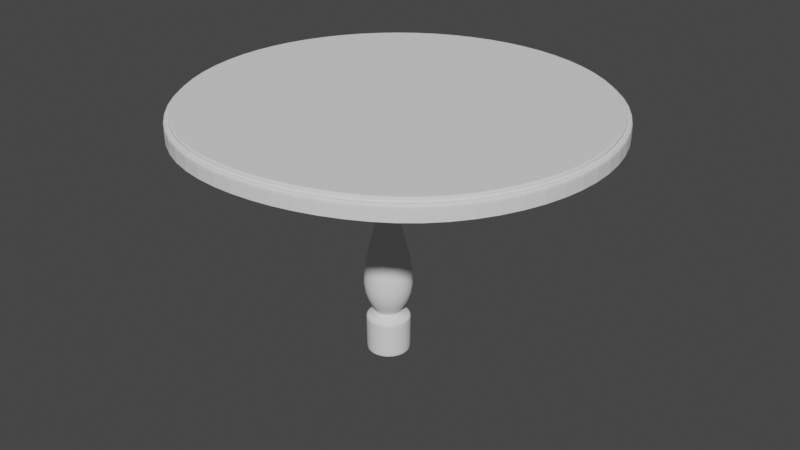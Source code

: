 # Source: table.blend  (saved by Blender 3.3.6; exported with 4.5.12 LTS)
import bpy
from mathutils import Matrix  # noqa: F401  (used for matrix-valued properties, if any)

bpy.ops.wm.read_factory_settings(use_empty=True)
scene = bpy.context.scene
scene.name = 'Scene'

# ---- collections
col_collection = bpy.data.collections.new('Collection'); scene.collection.children.link(col_collection)

# ---- world
world_world = bpy.data.worlds.new('World'); scene.world = world_world
world_world.use_nodes = True; world_world.node_tree.nodes.clear()
_N = world_world.node_tree.nodes; _L = world_world.node_tree.links
n0 = _N.new('ShaderNodeOutputWorld'); n0.name = 'World Output'; n0.location = (300, 300)
n1 = _N.new('ShaderNodeBackground'); n1.name = 'Background'; n1.location = (10, 300)
n1.inputs[0].default_value = (0.05088, 0.05088, 0.05088, 1.0)
_L.new(n1.outputs[0], n0.inputs[0])
n0.is_active_output = True
world_world.color = (0.05088, 0.05088, 0.05088)
world_world.use_sun_shadow = False
world_world.sun_shadow_jitter_overblur = 0.0

# ---- meshes
me_x = bpy.data.meshes.new('円')
me_x.from_pydata([(2.336e-08, -0.7295, 0.8504), (0.2792, -0.6739, 0.8504), (0.5158, -0.5158, 0.8504), (0.6739, -0.2792, 0.8504), (0.7295, -2.07e-08, 0.8504), (0.6739, 0.2792, 0.8504), (0.5158, 0.5158, 0.8504), (0.2792, 0.6739, 0.8504), (2.336e-08, 0.7295, 0.8504), (-0.2792, 0.6739, 0.8504), (-0.5158, 0.5158, 0.8504), (-0.6739, 0.2792, 0.8504), (-0.7295, -1.992e-08, 0.8504), (-0.6739, -0.2792, 0.8504), (-0.5158, -0.5158, 0.8504), (-0.2792, -0.6739, 0.8504), (2.423e-08, -0.799, 2.166), (0.3058, -0.7382, 2.166), (0.565, -0.565, 2.166), (0.7382, -0.3058, 2.166), (0.799, -2.251e-08, 2.166), (0.7382, 0.3058, 2.166), (0.565, 0.565, 2.166), (0.3058, 0.7382, 2.166), (2.423e-08, 0.799, 2.166), (-0.3058, 0.7382, 2.166), (-0.565, 0.565, 2.166), (-0.7382, 0.3058, 2.166), (-0.799, -2.251e-08, 2.166), (-0.7382, -0.3058, 2.166), (-0.565, -0.565, 2.166), (-0.3058, -0.7382, 2.166), (2.09e-08, -0.4465, 2.363), (0.1709, -0.4125, 2.363), (0.3157, -0.3157, 2.363), (0.4125, -0.1709, 2.363), (0.4465, -1.272e-08, 2.363), (0.4125, 0.1709, 2.363), (0.3157, 0.3157, 2.363), (0.1709, 0.4125, 2.363), (2.09e-08, 0.4465, 2.363), (-0.1709, 0.4125, 2.363), (-0.3157, 0.3157, 2.363), (-0.4125, 0.1709, 2.363), (-0.4465, -1.272e-08, 2.363), (-0.4125, -0.1709, 2.363), (-0.3157, -0.3157, 2.363), (-0.1709, -0.4125, 2.363), (0.5623, -0.5623, 2.028), (0.7347, -0.3043, 2.028), (-0.5623, 0.5623, 2.028), (-0.7347, 0.3043, 2.028), (0.7952, -2.243e-08, 2.028), (-0.7952, -2.243e-08, 2.028), (0.7347, 0.3043, 2.028), (-0.7347, -0.3043, 2.028), (0.5623, 0.5623, 2.028), (-0.5623, -0.5623, 2.028), (0.3043, 0.7347, 2.028), (-0.3043, -0.7347, 2.028), (2.419e-08, 0.7952, 2.028), (2.419e-08, -0.7952, 2.028), (0.3043, -0.7347, 2.028), (-0.3043, 0.7347, 2.028), (2.338e-08, 0.7085, 2.216), (-0.2711, 0.6546, 2.216), (0.2711, -0.6546, 2.216), (0.501, -0.501, 2.216), (-0.501, 0.501, 2.216), (0.6546, -0.2711, 2.216), (-0.6546, 0.2711, 2.216), (0.7085, -2e-08, 2.216), (-0.7085, -2e-08, 2.216), (0.6546, 0.2711, 2.216), (-0.6546, -0.2711, 2.216), (0.501, 0.501, 2.216), (-0.501, -0.501, 2.216), (0.2711, 0.6546, 2.216), (-0.2711, -0.6546, 2.216), (2.338e-08, -0.7085, 2.216), (2.141e-08, -0.43, 7.257), (0.1646, -0.3973, 7.257), (0.3041, -0.3041, 7.257), (0.3973, -0.1646, 7.257), (0.43, -1.232e-08, 7.257), (0.3973, 0.1646, 7.257), (0.3041, 0.3041, 7.257), (0.1646, 0.3973, 7.257), (2.141e-08, 0.43, 7.257), (-0.1646, 0.3973, 7.257), (-0.3041, 0.3041, 7.257), (-0.3973, 0.1646, 7.257), (-0.43, -1.232e-08, 7.257), (-0.3973, -0.1646, 7.257), (-0.3041, -0.3041, 7.257), (-0.1646, -0.3973, 7.257), (0.9742, 0.4035, 3.312), (0.7456, 0.7456, 3.312), (-0.9742, -0.4035, 3.312), (-0.7456, -0.7456, 3.312), (0.4035, 0.9742, 3.312), (-0.4035, -0.9742, 3.312), (1.704e-09, 1.054, 3.312), (1.704e-09, -1.054, 3.312), (0.4035, -0.9742, 3.312), (-0.4035, 0.9742, 3.312), (0.7456, -0.7456, 3.312), (-0.7456, 0.7456, 3.312), (0.9742, -0.4035, 3.312), (-0.9742, 0.4035, 3.312), (1.054, -2.728e-08, 3.312), (-1.054, -2.728e-08, 3.312), (0.3362, 0.3362, 2.409), (-0.3362, -0.3362, 2.409), (0.182, 0.4393, 2.409), (-0.182, -0.4393, 2.409), (1.999e-08, 0.4755, 2.409), (0.182, -0.4393, 2.409), (-0.182, 0.4393, 2.409), (0.3362, -0.3362, 2.409), (-0.3362, 0.3362, 2.409), (0.4393, -0.182, 2.409), (-0.4393, 0.182, 2.409), (0.4755, -1.342e-08, 2.409), (-0.4755, -1.342e-08, 2.409), (0.4393, 0.182, 2.409), (-0.4393, -0.182, 2.409), (1.999e-08, -0.4755, 2.409), (0.3707, 0.1234, 6.213), (0.3612, 0.1202, 6.063), (-0.3707, -0.1234, 6.213), (-0.3612, -0.1202, 6.063), (2.29e-08, -0.3225, 6.213), (2.337e-08, -0.3142, 6.063), (0.2764, 0.2222, 6.063), (0.2837, 0.228, 6.213), (-0.2764, -0.2222, 6.063), (-0.2837, -0.228, 6.213), (0.1496, 0.2903, 6.063), (0.1535, 0.2979, 6.213), (-0.1496, -0.2903, 6.063), (-0.1535, -0.2979, 6.213), (2.337e-08, 0.3142, 6.063), (2.29e-08, 0.3225, 6.213), (0.1496, -0.2903, 6.063), (0.1535, -0.2979, 6.213), (-0.1496, 0.2903, 6.063), (-0.1535, 0.2979, 6.213), (0.2764, -0.2222, 6.063), (0.2837, -0.228, 6.213), (-0.2764, 0.2222, 6.063), (-0.2837, 0.228, 6.213), (0.3612, -0.1202, 6.063), (0.3707, -0.1234, 6.213), (-0.3612, 0.1202, 6.063), (-0.3707, 0.1234, 6.213), (0.391, -9.805e-09, 6.063), (0.4012, -1.004e-08, 6.213), (-0.391, -9.805e-09, 6.063), (-0.4012, -1.004e-08, 6.213), (0.4563, 0.1519, 6.179), (0.4599, 0.1531, 6.079), (-0.4563, -0.1519, 6.179), (-0.4599, -0.1531, 6.079), (1.828e-08, -0.3969, 6.179), (1.833e-08, -0.4, 6.079), (0.352, 0.2829, 6.079), (0.3492, 0.2807, 6.179), (-0.352, -0.2829, 6.079), (-0.3492, -0.2807, 6.179), (0.1905, 0.3696, 6.079), (0.189, 0.3667, 6.179), (-0.1905, -0.3696, 6.079), (-0.189, -0.3667, 6.179), (1.833e-08, 0.4, 6.079), (1.828e-08, 0.3969, 6.179), (0.1905, -0.3696, 6.079), (0.189, -0.3667, 6.179), (-0.1905, 0.3696, 6.079), (-0.189, 0.3667, 6.179), (0.352, -0.2829, 6.079), (0.3492, -0.2807, 6.179), (-0.352, 0.2829, 6.079), (-0.3492, 0.2807, 6.179), (0.4599, -0.1531, 6.079), (0.4563, -0.1519, 6.179), (-0.4599, 0.1531, 6.079), (-0.4563, 0.1519, 6.179), (0.4978, -1.209e-08, 6.079), (0.4939, -1.201e-08, 6.179), (-0.4978, -1.209e-08, 6.079), (-0.4939, -1.201e-08, 6.179), (0.3577, 0.2875, 6.118), (0.3553, 0.2855, 6.15), (-0.3577, -0.2875, 6.118), (-0.3553, -0.2855, 6.15), (0.1936, 0.3756, 6.118), (0.1923, 0.3731, 6.15), (1.79e-08, -0.4038, 6.15), (1.777e-08, -0.4065, 6.118), (-0.1936, -0.3756, 6.118), (-0.1923, -0.3731, 6.15), (1.777e-08, 0.4065, 6.118), (1.79e-08, 0.4038, 6.15), (0.1936, -0.3756, 6.118), (0.1923, -0.3731, 6.15), (-0.1936, 0.3756, 6.118), (-0.1923, 0.3731, 6.15), (-0.4953, -1.204e-08, 6.15), (-0.4987, -1.211e-08, 6.118), (-0.4607, -0.1534, 6.118), (-0.4576, -0.1523, 6.15), (0.4953, -1.204e-08, 6.15), (0.4987, -1.211e-08, 6.118), (0.4607, 0.1534, 6.118), (0.4576, 0.1523, 6.15), (-0.4576, 0.1523, 6.15), (-0.4607, 0.1534, 6.118), (0.4576, -0.1523, 6.15), (0.4607, -0.1534, 6.118), (-0.3502, 0.2815, 6.15), (-0.3526, 0.2834, 6.118), (0.3502, -0.2815, 6.15), (0.3526, -0.2834, 6.118), (-0.1895, 0.3678, 6.15), (-0.1908, 0.3702, 6.118), (0.1895, -0.3678, 6.15), (0.1908, -0.3702, 6.118), (1.83e-08, 0.3981, 6.15), (1.817e-08, 0.4008, 6.118), (-0.1895, -0.3678, 6.15), (-0.1908, -0.3702, 6.118), (1.817e-08, -0.4008, 6.118), (1.83e-08, -0.3981, 6.15), (0.1895, 0.3678, 6.15), (0.1908, 0.3702, 6.118), (-0.3502, -0.2815, 6.15), (-0.3526, -0.2834, 6.118), (0.3502, 0.2815, 6.15), (0.3526, 0.2834, 6.118), (0.3577, -0.2875, 6.118), (0.3553, -0.2855, 6.15), (-0.3577, 0.2875, 6.118), (-0.3553, 0.2855, 6.15), (0.4674, -0.1556, 6.118), (0.4642, -0.1545, 6.15), (-0.4674, 0.1556, 6.118), (-0.4642, 0.1545, 6.15), (0.4642, 0.1545, 6.15), (0.4674, 0.1556, 6.118), (0.5059, -1.228e-08, 6.118), (0.5025, -1.221e-08, 6.15), (-0.4642, -0.1545, 6.15), (-0.4674, -0.1556, 6.118), (-0.5059, -1.228e-08, 6.118), (-0.5025, -1.221e-08, 6.15), (0.3563, -0.2864, 6.118), (0.3539, -0.2844, 6.15), (-0.3563, 0.2864, 6.118), (-0.3539, 0.2844, 6.15), (0.4655, -0.155, 6.118), (0.4624, -0.1539, 6.15), (-0.4655, 0.155, 6.118), (-0.4624, 0.1539, 6.15), (0.4624, 0.1539, 6.15), (0.4655, 0.155, 6.118), (0.5039, -1.223e-08, 6.118), (0.5005, -1.217e-08, 6.15), (-0.4624, -0.1539, 6.15), (-0.4655, -0.155, 6.118), (-0.5039, -1.223e-08, 6.118), (-0.5005, -1.217e-08, 6.15), (-0.5005, -1.217e-08, 6.15), (-0.5039, -1.223e-08, 6.118), (-0.4655, -0.155, 6.118), (-0.4624, -0.1539, 6.15), (0.5005, -1.217e-08, 6.15), (0.5039, -1.223e-08, 6.118), (0.4655, 0.155, 6.118), (0.4624, 0.1539, 6.15), (-0.4624, 0.1539, 6.15), (-0.4655, 0.155, 6.118), (0.4624, -0.1539, 6.15), (0.4655, -0.155, 6.118), (-0.3539, 0.2844, 6.15), (-0.3563, 0.2864, 6.118), (0.3539, -0.2844, 6.15), (0.3563, -0.2864, 6.118), (-0.1915, 0.3716, 6.15), (-0.1928, 0.3741, 6.118), (0.1915, -0.3716, 6.15), (0.1928, -0.3741, 6.118), (1.8e-08, 0.4022, 6.15), (1.787e-08, 0.405, 6.118), (-0.1915, -0.3716, 6.15), (-0.1928, -0.3741, 6.118), (1.787e-08, -0.405, 6.118), (1.8e-08, -0.4022, 6.15), (0.1915, 0.3716, 6.15), (0.1928, 0.3741, 6.118), (-0.3539, -0.2844, 6.15), (-0.3563, -0.2864, 6.118), (0.3539, 0.2844, 6.15), (0.3563, 0.2864, 6.118), (-0.1915, 0.3716, 6.15), (-0.1928, 0.3741, 6.118), (0.1915, -0.3716, 6.15), (0.1928, -0.3741, 6.118), (1.8e-08, 0.4022, 6.15), (1.787e-08, 0.405, 6.118), (-0.1915, -0.3716, 6.15), (-0.1928, -0.3741, 6.118), (1.787e-08, -0.405, 6.118), (1.8e-08, -0.4022, 6.15), (0.1915, 0.3716, 6.15), (0.1928, 0.3741, 6.118), (-0.3539, -0.2844, 6.15), (-0.3563, -0.2864, 6.118), (0.3539, 0.2844, 6.15), (0.3563, 0.2864, 6.118), (0.4044, 0.3666, 5.302), (0.5284, 0.1984, 5.302), (0.5719, -1.46e-08, 5.302), (-0.4044, -0.3666, 5.302), (-0.5284, -0.1984, 5.302), (-0.5719, -1.46e-08, 5.302), (0.2189, -0.4789, 5.302), (1.759e-08, -0.5184, 5.302), (-0.2189, -0.4789, 5.302), (0.2189, 0.4789, 5.302), (1.759e-08, 0.5184, 5.302), (-0.2189, 0.4789, 5.302), (0.4044, -0.3666, 5.302), (-0.4044, 0.3666, 5.302), (0.5284, -0.1984, 5.302), (-0.5284, 0.1984, 5.302), (0.5815, 0.2244, 6.951), (0.5869, 0.2211, 6.759), (0.6351, -1.639e-08, 6.758), (0.6296, -1.656e-08, 6.951), (0.4447, 0.4144, 6.952), (0.4495, 0.4088, 6.759), (-0.5869, -0.2211, 6.759), (-0.5815, -0.2244, 6.951), (-0.6296, -1.656e-08, 6.951), (-0.6351, -1.639e-08, 6.758), (-0.4447, -0.4144, 6.952), (-0.4495, -0.4088, 6.759), (1.94e-08, -0.5787, 6.76), (1.912e-08, -0.5854, 6.953), (-0.2405, -0.541, 6.953), (-0.2434, -0.5345, 6.76), (0.2405, -0.541, 6.953), (0.2434, -0.5345, 6.76), (0.2405, 0.541, 6.953), (0.2434, 0.5345, 6.76), (1.912e-08, 0.5854, 6.953), (1.94e-08, 0.5787, 6.76), (-0.2405, 0.541, 6.953), (-0.2434, 0.5345, 6.76), (0.4447, -0.4144, 6.952), (0.4495, -0.4088, 6.759), (-0.4447, 0.4144, 6.952), (-0.4495, 0.4088, 6.759), (0.5815, -0.2244, 6.951), (0.5869, -0.2211, 6.759), (-0.5815, 0.2244, 6.951), (-0.5869, 0.2211, 6.759), (0.3579, 0.3114, 6.479), (0.4675, 0.1684, 6.478), (0.5059, -1.295e-08, 6.478), (0.4675, -0.1684, 6.478), (0.1938, 0.407, 6.479), (-0.4675, -0.1684, 6.478), (-0.5059, -1.295e-08, 6.478), (-0.3579, -0.3114, 6.479), (-0.4675, 0.1684, 6.478), (-0.1938, -0.407, 6.479), (2.163e-08, -0.4406, 6.479), (0.1938, -0.407, 6.479), (0.3579, -0.3114, 6.479), (2.163e-08, 0.4406, 6.479), (-0.1938, 0.407, 6.479), (-0.3579, 0.3114, 6.479), (2.11e-08, -0.4372, 7.57), (0.1673, -0.4039, 7.57), (0.3091, -0.3091, 7.57), (0.4039, -0.1673, 7.57), (0.4372, -1.251e-08, 7.57), (0.4039, 0.1673, 7.57), (0.3091, 0.3091, 7.57), (0.1673, 0.4039, 7.57), (2.11e-08, 0.4372, 7.57), (-0.1673, 0.4039, 7.57), (-0.3091, 0.3091, 7.57), (-0.4039, 0.1673, 7.57), (-0.4372, -1.251e-08, 7.57), (-0.4039, -0.1673, 7.57), (-0.3091, -0.3091, 7.57), (-0.1673, -0.4039, 7.57), (-0.1646, 0.3973, 7.275), (-0.3041, 0.3041, 7.275), (0.3041, -0.3041, 7.275), (0.3973, -0.1646, 7.275), (-0.3973, 0.1646, 7.275), (0.43, -1.232e-08, 7.275), (-0.43, -1.232e-08, 7.275), (0.3973, 0.1646, 7.275), (-0.3973, -0.1646, 7.275), (0.3041, 0.3041, 7.275), (-0.3041, -0.3041, 7.275), (0.1646, 0.3973, 7.275), (-0.1646, -0.3973, 7.275), (2.141e-08, 0.43, 7.275), (2.141e-08, -0.43, 7.275), (0.1646, -0.3973, 7.275), (0.3094, 0.3058, 7.227), (0.4043, 0.1655, 7.227), (0.4377, -1.226e-08, 7.227), (0.4043, -0.1655, 7.227), (0.1674, 0.3995, 7.227), (-0.3094, -0.3058, 7.227), (-0.4043, -0.1655, 7.227), (-0.4377, -1.226e-08, 7.227), (-0.4043, 0.1655, 7.227), (-0.1674, -0.3995, 7.227), (0.1674, -0.3995, 7.227), (2.122e-08, -0.4324, 7.227), (0.3094, -0.3058, 7.227), (2.122e-08, 0.4324, 7.227), (-0.1674, 0.3995, 7.227), (-0.3094, 0.3058, 7.227), (1.273e-08, -0.6128, 7.578), (0.2345, -0.5662, 7.578), (0.4333, -0.4333, 7.578), (0.5662, -0.2345, 7.578), (0.6128, -1.754e-08, 7.578), (0.5662, 0.2345, 7.578), (0.4333, 0.4333, 7.578), (0.2345, 0.5662, 7.578), (1.273e-08, 0.6128, 7.578), (-0.2345, 0.5662, 7.578), (-0.4333, 0.4333, 7.578), (-0.5662, 0.2345, 7.578), (-0.6128, -1.754e-08, 7.578), (-0.5662, -0.2345, 7.578), (-0.4333, -0.4333, 7.578), (-0.2345, -0.5662, 7.578), (-0.1673, 0.4039, 7.57), (0.3091, -0.3091, 7.57), (2.11e-08, -0.4372, 7.57), (-0.3091, 0.3091, 7.57), (0.4039, -0.1673, 7.57), (-0.4039, 0.1673, 7.57), (0.4372, -1.251e-08, 7.57), (-0.4372, -1.251e-08, 7.57), (0.4039, 0.1673, 7.57), (-0.4039, -0.1673, 7.57), (0.3091, 0.3091, 7.57), (-0.3091, -0.3091, 7.57), (0.1673, 0.4039, 7.57), (-0.1673, -0.4039, 7.57), (2.11e-08, 0.4372, 7.57), (0.1673, -0.4039, 7.57), (1.273e-08, -0.6128, 9.248), (0.2345, -0.5662, 9.248), (0.4333, -0.4333, 9.248), (0.5662, -0.2345, 9.248), (0.6128, -1.754e-08, 9.248), (0.5662, 0.2345, 9.248), (0.4333, 0.4333, 9.248), (0.2345, 0.5662, 9.248), (1.273e-08, 0.6128, 9.248), (-0.2345, 0.5662, 9.248), (-0.4333, 0.4333, 9.248), (-0.5662, 0.2345, 9.248), (-0.6128, -1.754e-08, 9.248), (-0.5662, -0.2345, 9.248), (-0.4333, -0.4333, 9.248), (-0.2345, -0.5662, 9.248), (1.273e-08, 0.6128, 7.557), (-0.2345, 0.5662, 7.557), (0.2345, -0.5662, 7.557), (0.4333, -0.4333, 7.557), (-0.4333, 0.4333, 7.557), (0.5662, -0.2345, 7.557), (-0.5662, 0.2345, 7.557), (0.6128, -1.754e-08, 7.557), (-0.6128, -1.754e-08, 7.557), (0.5662, 0.2345, 7.557), (-0.5662, -0.2345, 7.557), (0.4333, 0.4333, 7.557), (-0.4333, -0.4333, 7.557), (0.2345, 0.5662, 7.557), (-0.2345, -0.5662, 7.557), (1.273e-08, -0.6128, 7.557), (-0.4333, -0.4333, 8.345), (0.4333, 0.4333, 8.345), (-0.5662, -0.2345, 8.345), (0.5662, 0.2345, 8.345), (-0.6128, -1.754e-08, 8.345), (0.6128, -1.754e-08, 8.345), (-0.5662, 0.2345, 8.345), (0.5662, -0.2345, 8.345), (-0.4333, 0.4333, 8.345), (-0.2345, -0.5662, 8.345), (0.4333, -0.4333, 8.345), (1.273e-08, -0.6128, 8.345), (0.2345, -0.5662, 8.345), (-0.2345, 0.5662, 8.345), (0.2345, 0.5662, 8.345), (1.273e-08, 0.6128, 8.345), (1.273e-08, 0.6128, 8.335), (1.273e-08, 0.6128, 8.207), (0.2345, -0.5662, 8.335), (0.2345, -0.5662, 8.207), (1.273e-08, -0.6128, 8.335), (1.273e-08, -0.6128, 8.207), (-0.2345, 0.5662, 8.207), (-0.2345, 0.5662, 8.335), (0.4333, -0.4333, 8.207), (0.4333, -0.4333, 8.335), (-0.4333, 0.4333, 8.207), (-0.4333, 0.4333, 8.335), (0.5662, -0.2345, 8.207), (0.5662, -0.2345, 8.335), (-0.5662, 0.2345, 8.207), (-0.5662, 0.2345, 8.335), (0.6128, -1.754e-08, 8.207), (0.6128, -1.754e-08, 8.335), (-0.6128, -1.754e-08, 8.207), (-0.6128, -1.754e-08, 8.335), (0.5662, 0.2345, 8.207), (0.5662, 0.2345, 8.335), (-0.5662, -0.2345, 8.207), (-0.5662, -0.2345, 8.335), (0.4333, 0.4333, 8.207), (0.4333, 0.4333, 8.335), (-0.4333, -0.4333, 8.207), (-0.4333, -0.4333, 8.335), (0.2345, 0.5662, 8.207), (0.2345, 0.5662, 8.335), (-0.2345, -0.5662, 8.207), (-0.2345, -0.5662, 8.335), (-0.205, 0.4948, 8.233), (-0.205, 0.4948, 8.305), (0.3787, -0.3787, 8.305), (0.3787, -0.3787, 8.233), (-0.3787, 0.3787, 8.305), (-0.3787, 0.3787, 8.233), (0.4948, -0.205, 8.233), (0.4948, -0.205, 8.305), (-0.4948, 0.205, 8.305), (-0.4948, 0.205, 8.233), (0.5356, -1.439e-08, 8.305), (0.5356, -1.439e-08, 8.233), (-0.5356, -1.439e-08, 8.233), (-0.5356, -1.439e-08, 8.305), (0.4948, 0.205, 8.305), (0.4948, 0.205, 8.233), (-0.4948, -0.205, 8.305), (-0.4948, -0.205, 8.233), (0.3787, 0.3787, 8.233), (0.3787, 0.3787, 8.305), (-0.3787, -0.3787, 8.305), (-0.3787, -0.3787, 8.233), (1.558e-08, 0.5356, 8.305), (1.558e-08, 0.5356, 8.233), (0.205, 0.4948, 8.305), (0.205, 0.4948, 8.233), (0.205, -0.4948, 8.305), (0.205, -0.4948, 8.233), (1.558e-08, -0.5356, 8.233), (1.558e-08, -0.5356, 8.305), (-0.205, -0.4948, 8.305), (-0.205, -0.4948, 8.233), (-0.2345, 0.5662, 8.179), (1.273e-08, 0.6128, 8.179), (0.2345, 0.5662, 8.179), (0.4333, -0.4333, 8.179), (0.2345, -0.5662, 8.179), (1.273e-08, -0.6128, 8.179), (-0.2345, -0.5662, 8.179), (-0.4333, 0.4333, 8.179), (0.5662, -0.2345, 8.179), (-0.5662, 0.2345, 8.179), (0.6128, -1.754e-08, 8.179), (-0.6128, -1.754e-08, 8.179), (0.5662, 0.2345, 8.179), (-0.5662, -0.2345, 8.179), (0.4333, 0.4333, 8.179), (-0.4333, -0.4333, 8.179), (0.205, -0.4948, 8.269), (1.558e-08, -0.5356, 8.269), (0.205, 0.4948, 8.269), (0.3787, 0.3787, 8.269), (-0.4948, -0.205, 8.269), (-0.5356, -1.439e-08, 8.269), (0.5356, -1.439e-08, 8.269), (0.4948, -0.205, 8.269), (-0.3787, 0.3787, 8.269), (-0.205, 0.4948, 8.269), (1.558e-08, 0.5356, 8.269), (-0.3787, -0.3787, 8.269), (0.4948, 0.205, 8.269), (-0.4948, 0.205, 8.269), (0.3787, -0.3787, 8.269), (-0.205, -0.4948, 8.269), (0.292, -0.705, 0.8589), (2.384e-08, -0.7631, 0.8589), (0.5396, -0.5396, 0.8589), (0.705, -0.292, 0.8589), (0.7631, -2.174e-08, 0.8589), (0.705, 0.292, 0.8589), (0.5396, 0.5396, 0.8589), (0.292, 0.705, 0.8589), (2.384e-08, 0.7631, 0.8589), (-0.292, 0.705, 0.8589), (-0.5396, 0.5396, 0.8589), (-0.705, 0.292, 0.8589), (-0.7631, -2.174e-08, 0.8589), (-0.705, -0.292, 0.8589), (-0.5396, -0.5396, 0.8589), (-0.292, -0.705, 0.8589), (0.7249, -0.3002, 0.8842), (-0.7249, 0.3002, 0.8842), (0.7846, -2.235e-08, 0.8842), (-0.7846, -2.235e-08, 0.8842), (0.7249, 0.3002, 0.8842), (-0.7249, -0.3002, 0.8842), (0.5548, 0.5548, 0.8842), (-0.5548, -0.5548, 0.8842), (0.3002, 0.7249, 0.8842), (-0.3002, -0.7249, 0.8842), (2.405e-08, 0.7846, 0.8842), (0.3002, -0.7249, 0.8842), (-0.3002, 0.7249, 0.8842), (0.5548, -0.5548, 0.8842), (-0.5548, 0.5548, 0.8842), (2.405e-08, -0.7846, 0.8842)], [], [(49, 48, 18, 19), (51, 50, 26, 27), (52, 49, 19, 20), (53, 51, 27, 28), (54, 52, 20, 21), (55, 53, 28, 29), (56, 54, 21, 22), (57, 55, 29, 30), (58, 56, 22, 23), (59, 57, 30, 31), (60, 58, 23, 24), (62, 61, 16, 17), (61, 59, 31, 16), (63, 60, 24, 25), (48, 62, 17, 18), (50, 63, 25, 26), (65, 64, 40, 41), (67, 66, 33, 34), (68, 65, 41, 42), (69, 67, 34, 35), (70, 68, 42, 43), (71, 69, 35, 36), (72, 70, 43, 44), (73, 71, 36, 37), (74, 72, 44, 45), (75, 73, 37, 38), (76, 74, 45, 46), (77, 75, 38, 39), (78, 76, 46, 47), (64, 77, 39, 40), (66, 79, 32, 33), (79, 78, 47, 32), (638, 636, 63, 50), (637, 635, 62, 48), (636, 634, 60, 63), (639, 633, 59, 61), (635, 639, 61, 62), (634, 632, 58, 60), (633, 631, 57, 59), (632, 630, 56, 58), (631, 629, 55, 57), (630, 628, 54, 56), (629, 627, 53, 55), (628, 626, 52, 54), (627, 625, 51, 53), (626, 624, 49, 52), (625, 638, 50, 51), (624, 637, 48, 49), (16, 31, 78, 79), (17, 16, 79, 66), (24, 23, 77, 64), (31, 30, 76, 78), (23, 22, 75, 77), (30, 29, 74, 76), (22, 21, 73, 75), (29, 28, 72, 74), (21, 20, 71, 73), (28, 27, 70, 72), (20, 19, 69, 71), (27, 26, 68, 70), (19, 18, 67, 69), (26, 25, 65, 68), (18, 17, 66, 67), (25, 24, 64, 65), (321, 322, 156, 129), (324, 325, 158, 131), (328, 323, 136, 140), (330, 329, 138, 142), (331, 330, 142, 146), (327, 328, 140, 133), (326, 327, 133, 144), (332, 326, 144, 148), (333, 331, 146, 150), (334, 332, 148, 152), (335, 333, 150, 154), (322, 334, 152, 156), (325, 335, 154, 158), (320, 321, 129, 134), (323, 324, 131, 136), (126, 124, 111, 98), (125, 123, 110, 96), (124, 122, 109, 111), (123, 121, 108, 110), (122, 120, 107, 109), (121, 119, 106, 108), (120, 118, 105, 107), (119, 117, 104, 106), (118, 116, 102, 105), (127, 115, 101, 103), (117, 127, 103, 104), (116, 114, 100, 102), (115, 113, 99, 101), (114, 112, 97, 100), (113, 126, 98, 99), (112, 125, 96, 97), (38, 37, 125, 112), (46, 45, 126, 113), (39, 38, 112, 114), (47, 46, 113, 115), (40, 39, 114, 116), (33, 32, 127, 117), (32, 47, 115, 127), (41, 40, 116, 118), (34, 33, 117, 119), (42, 41, 118, 120), (35, 34, 119, 121), (43, 42, 120, 122), (36, 35, 121, 123), (44, 43, 122, 124), (37, 36, 123, 125), (45, 44, 124, 126), (380, 379, 353, 361), (423, 424, 91, 92), (374, 376, 367, 345), (370, 371, 365, 338), (376, 383, 363, 367), (371, 380, 361, 365), (381, 372, 355, 357), (383, 382, 359, 363), (329, 320, 134, 138), (379, 378, 348, 353), (382, 381, 357, 359), (378, 377, 351, 348), (373, 374, 345, 342), (375, 373, 342, 347), (417, 418, 84, 85), (131, 158, 190, 163), (138, 134, 166, 170), (154, 150, 182, 186), (135, 139, 171, 167), (151, 155, 187, 183), (146, 142, 174, 178), (159, 130, 162, 191), (143, 147, 179, 175), (140, 136, 168, 172), (156, 152, 184, 188), (137, 141, 173, 169), (153, 157, 189, 185), (148, 144, 176, 180), (145, 149, 181, 177), (142, 138, 170, 174), (158, 154, 186, 190), (418, 419, 83, 84), (210, 237, 168, 163), (214, 239, 166, 161), (187, 191, 208, 216), (185, 189, 212, 218), (181, 185, 218, 222), (179, 183, 220, 224), (177, 181, 222, 226), (175, 179, 224, 228), (164, 177, 226, 233), (167, 171, 234, 238), (171, 175, 228, 234), (173, 164, 233, 230), (169, 173, 230, 236), (197, 203, 292, 298), (162, 169, 236, 211), (160, 167, 238, 215), (141, 132, 164, 173), (130, 137, 169, 162), (149, 153, 185, 181), (136, 131, 163, 168), (157, 128, 160, 189), (133, 140, 172, 165), (152, 148, 180, 184), (128, 135, 167, 160), (132, 145, 177, 164), (134, 129, 161, 166), (129, 156, 188, 161), (144, 133, 165, 176), (147, 151, 183, 179), (150, 146, 178, 182), (155, 159, 191, 187), (139, 143, 175, 171), (183, 187, 216, 220), (189, 160, 215, 212), (239, 235, 170, 166), (231, 232, 165, 172), (235, 229, 174, 170), (232, 227, 176, 165), (237, 231, 172, 168), (229, 225, 178, 174), (227, 223, 180, 176), (225, 221, 182, 178), (223, 219, 184, 180), (221, 217, 186, 182), (213, 214, 161, 188), (209, 210, 163, 190), (219, 213, 188, 184), (217, 209, 190, 186), (247, 255, 272, 280), (248, 193, 302, 279), (242, 206, 289, 285), (249, 250, 277, 278), (207, 243, 284, 288), (204, 199, 296, 291), (251, 248, 279, 276), (194, 253, 274, 301), (253, 254, 273, 274), (244, 240, 287, 283), (198, 205, 290, 297), (255, 252, 275, 272), (252, 195, 300, 275), (241, 245, 282, 286), (199, 200, 295, 296), (191, 162, 211, 208), (232, 231, 200, 199), (222, 218, 245, 241), (211, 236, 195, 252), (208, 211, 252, 255), (233, 226, 205, 198), (219, 223, 240, 244), (210, 209, 254, 253), (237, 210, 253, 194), (212, 215, 248, 251), (227, 232, 199, 204), (224, 220, 243, 207), (214, 213, 250, 249), (221, 225, 206, 242), (215, 238, 193, 248), (216, 208, 255, 247), (234, 228, 203, 197), (209, 217, 246, 254), (229, 235, 196, 202), (226, 222, 241, 205), (239, 214, 249, 192), (223, 227, 204, 240), (218, 212, 251, 245), (236, 230, 201, 195), (213, 219, 244, 250), (231, 237, 194, 200), (228, 224, 207, 203), (225, 229, 202, 206), (220, 216, 247, 243), (238, 234, 197, 193), (217, 221, 242, 246), (235, 239, 192, 196), (230, 233, 198, 201), (254, 246, 281, 273), (202, 196, 299, 293), (205, 241, 286, 290), (192, 249, 278, 303), (240, 204, 291, 287), (245, 251, 276, 282), (195, 201, 294, 300), (250, 244, 283, 277), (200, 194, 301, 295), (203, 207, 288, 292), (206, 202, 293, 289), (243, 247, 280, 284), (193, 197, 298, 302), (246, 242, 285, 281), (196, 192, 303, 299), (201, 198, 297, 294), (319, 265, 264, 318), (273, 281, 262, 270), (293, 299, 315, 309), (290, 286, 257, 306), (303, 278, 265, 319), (287, 291, 307, 256), (282, 276, 267, 261), (300, 294, 310, 316), (277, 283, 260, 266), (295, 301, 317, 311), (292, 288, 304, 308), (289, 293, 309, 305), (284, 280, 263, 259), (302, 298, 314, 318), (281, 285, 258, 262), (299, 303, 319, 315), (294, 297, 313, 310), (317, 269, 268, 316), (315, 319, 318, 314), (311, 317, 316, 310), (309, 315, 314, 308), (307, 312, 313, 306), (312, 311, 310, 313), (305, 309, 308, 304), (256, 307, 306, 257), (258, 305, 304, 259), (260, 256, 257, 261), (262, 258, 259, 263), (266, 260, 261, 267), (270, 262, 263, 271), (265, 266, 267, 264), (269, 270, 271, 268), (298, 292, 308, 314), (280, 272, 271, 263), (279, 302, 318, 264), (285, 289, 305, 258), (278, 277, 266, 265), (288, 284, 259, 304), (291, 296, 312, 307), (276, 279, 264, 267), (301, 274, 269, 317), (274, 273, 270, 269), (283, 287, 256, 260), (297, 290, 306, 313), (272, 275, 268, 271), (275, 300, 316, 268), (286, 282, 261, 257), (296, 295, 311, 312), (416, 417, 85, 86), (369, 370, 338, 337), (422, 423, 92, 93), (420, 416, 86, 87), (425, 421, 94, 95), (429, 420, 87, 88), (427, 425, 95, 80), (430, 429, 88, 89), (428, 426, 81, 82), (431, 430, 89, 90), (419, 428, 82, 83), (424, 431, 90, 91), (372, 368, 341, 355), (377, 375, 347, 351), (421, 422, 93, 94), (426, 427, 80, 81), (100, 97, 320, 329), (99, 98, 324, 323), (97, 96, 321, 320), (111, 109, 335, 325), (110, 108, 334, 322), (109, 107, 333, 335), (108, 106, 332, 334), (107, 105, 331, 333), (106, 104, 326, 332), (104, 103, 327, 326), (103, 101, 328, 327), (105, 102, 330, 331), (102, 100, 329, 330), (101, 99, 323, 328), (98, 111, 325, 324), (96, 110, 322, 321), (339, 336, 337, 338), (336, 340, 341, 337), (343, 346, 347, 342), (340, 354, 355, 341), (346, 350, 351, 347), (354, 356, 357, 355), (349, 352, 353, 348), (356, 358, 359, 357), (352, 360, 361, 353), (358, 362, 363, 359), (360, 364, 365, 361), (362, 366, 367, 363), (364, 339, 338, 365), (366, 344, 345, 367), (344, 343, 342, 345), (350, 349, 348, 351), (368, 369, 337, 341), (135, 128, 369, 368), (141, 137, 375, 377), (139, 135, 368, 372), (128, 157, 370, 369), (137, 130, 373, 375), (130, 159, 374, 373), (132, 141, 377, 378), (147, 143, 381, 382), (145, 132, 378, 379), (151, 147, 382, 383), (143, 139, 372, 381), (153, 149, 380, 371), (155, 151, 383, 376), (157, 153, 371, 370), (159, 155, 376, 374), (149, 145, 379, 380), (451, 448, 393, 394), (452, 449, 386, 387), (453, 451, 394, 395), (454, 452, 387, 388), (455, 453, 395, 396), (456, 454, 388, 389), (457, 455, 396, 397), (458, 456, 389, 390), (459, 457, 397, 398), (460, 458, 390, 391), (461, 459, 398, 399), (462, 460, 391, 392), (463, 450, 384, 385), (450, 461, 399, 384), (448, 462, 392, 393), (449, 463, 385, 386), (82, 81, 415, 402), (89, 88, 413, 400), (80, 95, 412, 414), (81, 80, 414, 415), (88, 87, 411, 413), (95, 94, 410, 412), (87, 86, 409, 411), (94, 93, 408, 410), (86, 85, 407, 409), (93, 92, 406, 408), (85, 84, 405, 407), (92, 91, 404, 406), (84, 83, 403, 405), (91, 90, 401, 404), (83, 82, 402, 403), (90, 89, 400, 401), (352, 349, 427, 426), (346, 343, 422, 421), (366, 362, 431, 424), (364, 360, 428, 419), (362, 358, 430, 431), (360, 352, 426, 428), (358, 356, 429, 430), (349, 350, 425, 427), (356, 354, 420, 429), (350, 346, 421, 425), (354, 340, 416, 420), (343, 344, 423, 422), (340, 336, 417, 416), (339, 364, 419, 418), (336, 339, 418, 417), (344, 366, 424, 423), (393, 392, 440, 441), (386, 385, 433, 434), (394, 393, 441, 442), (387, 386, 434, 435), (395, 394, 442, 443), (388, 387, 435, 436), (396, 395, 443, 444), (389, 388, 436, 437), (397, 396, 444, 445), (390, 389, 437, 438), (398, 397, 445, 446), (391, 390, 438, 439), (399, 398, 446, 447), (392, 391, 439, 440), (385, 384, 432, 433), (384, 399, 447, 432), (402, 415, 463, 449), (400, 413, 462, 448), (414, 412, 461, 450), (415, 414, 450, 463), (413, 411, 460, 462), (412, 410, 459, 461), (411, 409, 458, 460), (410, 408, 457, 459), (409, 407, 456, 458), (408, 406, 455, 457), (407, 405, 454, 456), (406, 404, 453, 455), (405, 403, 452, 454), (404, 401, 451, 453), (403, 402, 449, 452), (401, 400, 448, 451), (577, 578, 540, 513), (580, 581, 517, 515), (584, 579, 520, 524), (585, 583, 522, 526), (586, 584, 524, 528), (587, 585, 526, 530), (588, 586, 528, 532), (589, 587, 530, 534), (590, 588, 532, 536), (591, 589, 534, 538), (578, 590, 536, 540), (582, 591, 538, 542), (514, 521, 546, 570), (576, 577, 513, 518), (579, 580, 515, 520), (581, 582, 542, 517), (432, 447, 494, 495), (433, 432, 495, 482), (440, 439, 493, 480), (447, 446, 492, 494), (439, 438, 491, 493), (446, 445, 490, 492), (438, 437, 489, 491), (445, 444, 488, 490), (437, 436, 487, 489), (444, 443, 486, 488), (436, 435, 485, 487), (443, 442, 484, 486), (435, 434, 483, 485), (442, 441, 481, 484), (434, 433, 482, 483), (441, 440, 480, 481), (583, 576, 518, 522), (507, 505, 479, 464), (508, 507, 464, 465), (505, 496, 478, 479), (510, 497, 470, 471), (496, 498, 477, 478), (497, 499, 469, 470), (498, 500, 476, 477), (499, 501, 468, 469), (500, 502, 475, 476), (501, 503, 467, 468), (502, 504, 474, 475), (503, 506, 466, 467), (504, 509, 473, 474), (506, 508, 465, 466), (509, 511, 472, 473), (512, 541, 510, 511), (543, 516, 573, 574), (516, 514, 570, 573), (539, 543, 574, 564), (565, 575, 542, 538), (537, 541, 568, 563), (533, 537, 563, 558), (559, 562, 536, 532), (531, 535, 560, 557), (527, 531, 557, 552), (553, 556, 530, 526), (525, 529, 554, 551), (521, 525, 551, 546), (567, 544, 518, 513), (547, 550, 524, 520), (512, 519, 545, 566), (511, 510, 471, 472), (571, 547, 520, 515), (544, 549, 522, 518), (523, 527, 552, 548), (549, 553, 526, 522), (550, 555, 528, 524), (529, 533, 558, 554), (555, 559, 532, 528), (556, 561, 534, 530), (535, 539, 564, 560), (561, 565, 538, 534), (562, 569, 540, 536), (541, 512, 566, 568), (569, 567, 513, 540), (572, 571, 515, 517), (575, 572, 517, 542), (592, 593, 573, 570), (594, 595, 563, 568), (596, 597, 557, 560), (598, 599, 551, 554), (600, 601, 545, 548), (602, 594, 568, 566), (603, 596, 560, 564), (604, 598, 554, 558), (605, 600, 548, 552), (606, 592, 570, 546), (601, 602, 566, 545), (599, 606, 546, 551), (597, 605, 552, 557), (595, 604, 558, 563), (607, 603, 564, 574), (593, 607, 574, 573), (519, 523, 548, 545), (519, 512, 511, 509), (521, 514, 508, 506), (523, 519, 509, 504), (525, 521, 506, 503), (527, 523, 504, 502), (529, 525, 503, 501), (531, 527, 502, 500), (533, 529, 501, 499), (535, 531, 500, 498), (537, 533, 499, 497), (539, 535, 498, 496), (541, 537, 497, 510), (543, 539, 496, 505), (514, 516, 507, 508), (516, 543, 505, 507), (484, 481, 576, 583), (495, 494, 582, 581), (483, 482, 580, 579), (481, 480, 577, 576), (494, 492, 591, 582), (493, 491, 590, 578), (492, 490, 589, 591), (491, 489, 588, 590), (490, 488, 587, 589), (489, 487, 586, 588), (488, 486, 585, 587), (487, 485, 584, 586), (486, 484, 583, 585), (485, 483, 579, 584), (482, 495, 581, 580), (480, 493, 578, 577), (572, 575, 607, 593), (575, 565, 603, 607), (562, 559, 604, 595), (556, 553, 605, 597), (550, 547, 606, 599), (544, 567, 602, 601), (547, 571, 592, 606), (553, 549, 600, 605), (559, 555, 598, 604), (565, 561, 596, 603), (567, 569, 594, 602), (549, 544, 601, 600), (555, 550, 599, 598), (561, 556, 597, 596), (569, 562, 595, 594), (571, 572, 593, 592), (1, 2, 3, 4, 5, 6, 7, 8, 9, 10, 11, 12, 13, 14, 15, 0), (1, 0, 609, 608), (2, 1, 608, 610), (3, 2, 610, 611), (4, 3, 611, 612), (5, 4, 612, 613), (6, 5, 613, 614), (7, 6, 614, 615), (8, 7, 615, 616), (9, 8, 616, 617), (10, 9, 617, 618), (11, 10, 618, 619), (12, 11, 619, 620), (13, 12, 620, 621), (14, 13, 621, 622), (15, 14, 622, 623), (0, 15, 623, 609), (611, 610, 637, 624), (619, 618, 638, 625), (612, 611, 624, 626), (620, 619, 625, 627), (613, 612, 626, 628), (621, 620, 627, 629), (614, 613, 628, 630), (622, 621, 629, 631), (615, 614, 630, 632), (623, 622, 631, 633), (616, 615, 632, 634), (608, 609, 639, 635), (609, 623, 633, 639), (617, 616, 634, 636), (610, 608, 635, 637), (618, 617, 636, 638)])
me_x.polygons.foreach_set('use_smooth', [True] * 625)
_uv = me_x.uv_layers.new(name='UVマップ')
_uv.uv.foreach_set('vector', [0.0, 0.0, 0.0, 0.0, 0.0, 0.0, 0.0, 0.0, 0.0, 0.0, 0.0, 0.0, 0.0, 0.0, 0.0, 0.0, 0.0, 0.0, 0.0, 0.0, 0.0, 0.0, 0.0, 0.0, 0.0, 0.0, 0.0, 0.0, 0.0, 0.0, 0.0, 0.0, 0.0, 0.0, 0.0, 0.0, 0.0, 0.0, 0.0, 0.0, 0.0, 0.0, 0.0, 0.0, 0.0, 0.0, 0.0, 0.0, 0.0, 0.0, 0.0, 0.0, 0.0, 0.0, 0.0, 0.0, 0.0, 0.0, 0.0, 0.0, 0.0, 0.0, 0.0, 0.0, 0.0, 0.0, 0.0, 0.0, 0.0, 0.0, 0.0, 0.0, 0.0, 0.0, 0.0, 0.0, 0.0, 0.0, 0.0, 0.0, 0.0, 0.0, 0.0, 0.0, 0.0, 0.0, 0.0, 0.0, 0.0, 0.0, 0.0, 0.0, 0.0, 0.0, 0.0, 0.0, 0.0, 0.0, 0.0, 0.0, 0.0, 0.0, 0.0, 0.0, 0.0, 0.0, 0.0, 0.0, 0.0, 0.0, 0.0, 0.0, 0.0, 0.0, 0.0, 0.0, 0.0, 0.0, 0.0, 0.0, 0.0, 0.0, 0.0, 0.0, 0.0, 0.0, 0.0, 0.0, 0.0, 0.0, 0.0, 0.0, 0.0, 0.0, 0.0, 0.0, 0.0, 0.0, 0.0, 0.0, 0.0, 0.0, 0.0, 0.0, 0.0, 0.0, 0.0, 0.0, 0.0, 0.0, 0.0, 0.0, 0.0, 0.0, 0.0, 0.0, 0.0, 0.0, 0.0, 0.0, 0.0, 0.0, 0.0, 0.0, 0.0, 0.0, 0.0, 0.0, 0.0, 0.0, 0.0, 0.0, 0.0, 0.0, 0.0, 0.0, 0.0, 0.0, 0.0, 0.0, 0.0, 0.0, 0.0, 0.0, 0.0, 0.0, 0.0, 0.0, 0.0, 0.0, 0.0, 0.0, 0.0, 0.0, 0.0, 0.0, 0.0, 0.0, 0.0, 0.0, 0.0, 0.0, 0.0, 0.0, 0.0, 0.0, 0.0, 0.0, 0.0, 0.0, 0.0, 0.0, 0.0, 0.0, 0.0, 0.0, 0.0, 0.0, 0.0, 0.0, 0.0, 0.0, 0.0, 0.0, 0.0, 0.0, 0.0, 0.0, 0.0, 0.0, 0.0, 0.0, 0.0, 0.0, 0.0, 0.0, 0.0, 0.0, 0.0, 0.0, 0.0, 0.0, 0.0, 0.0, 0.0, 0.0, 0.0, 0.0, 0.0, 0.0, 0.0, 0.0, 0.0, 0.0, 0.0, 0.0, 0.0, 0.0, 0.0, 0.0, 0.0, 0.0, 0.0, 0.0, 0.0, 0.0, 0.0, 0.0, 0.0, 0.0, 0.0, 0.0, 0.0, 0.0, 0.0, 0.0, 0.0, 0.0, 0.0, 0.0, 0.0, 0.0, 0.0, 0.0, 0.0, 0.0, 0.0, 0.0, 0.0, 0.0, 0.0, 0.0, 0.0, 0.0, 0.0, 0.0, 0.0, 0.0, 0.0, 0.0, 0.0, 0.0, 0.0, 0.0, 0.0, 0.0, 0.0, 0.0, 0.0, 0.0, 0.0, 0.0, 0.0, 0.0, 0.0, 0.0, 0.0, 0.0, 0.0, 0.0, 0.0, 0.0, 0.0, 0.0, 0.0, 0.0, 0.0, 0.0, 0.0, 0.0, 0.0, 0.0, 0.0, 0.0, 0.0, 0.0, 0.0, 0.0, 0.0, 0.0, 0.0, 0.0, 0.0, 0.0, 0.0, 0.0, 0.0, 0.0, 0.0, 0.0, 0.0, 0.0, 0.0, 0.0, 0.0, 0.0, 0.0, 0.0, 0.0, 0.0, 0.0, 0.0, 0.0, 0.0, 0.0, 0.0, 0.0, 0.0, 0.0, 0.0, 0.0, 0.0, 0.0, 0.0, 0.0, 0.0, 0.0, 0.0, 0.0, 0.0, 0.0, 0.0, 0.0, 0.0, 0.0, 0.0, 0.0, 0.0, 0.0, 0.0, 0.0, 0.0, 0.0, 0.0, 0.0, 0.0, 0.0, 0.0, 0.0, 0.0, 0.0, 0.0, 0.0, 0.0, 0.0, 0.0, 0.0, 0.0, 0.0, 0.0, 0.0, 0.0, 0.0, 0.0, 0.0, 0.0, 0.0, 0.0, 0.0, 0.0, 0.0, 0.0, 0.0, 0.0, 0.0, 0.0, 0.0, 0.0, 0.0, 0.0, 0.0, 0.0, 0.0, 0.0, 0.0, 0.0, 0.0, 0.0, 0.0, 0.0, 0.0, 0.0, 0.0, 0.0, 0.0, 0.0, 0.0, 0.0, 0.0, 0.0, 0.0, 0.0, 0.0, 0.0, 0.0, 0.0, 0.0, 0.0, 0.0, 0.0, 0.0, 0.0, 0.0, 0.0, 0.0, 0.0, 0.0, 0.0, 0.0, 0.0, 0.0, 0.0, 0.0, 0.0, 0.0, 0.0, 0.0, 0.0, 0.0, 0.0, 0.0, 0.0, 0.0, 0.0, 0.0, 0.0, 0.0, 0.0, 0.0, 0.0, 0.0, 0.0, 0.0, 0.0, 0.0, 0.0, 0.0, 0.0, 0.0, 0.0, 0.0, 0.0, 0.0, 0.0, 0.0, 0.0, 0.0, 0.0, 0.0, 0.0, 0.0, 0.0, 0.0, 0.0, 0.0, 0.0, 0.0, 0.0, 0.0, 0.0, 0.0, 0.0, 0.0, 0.0, 0.0, 0.0, 0.0, 0.0, 0.0, 0.0, 0.0, 0.0, 0.0, 0.0, 0.0, 0.0, 0.0, 0.0, 0.0, 0.0, 0.0, 0.0, 0.0, 0.0, 0.0, 0.0, 0.0, 0.0, 0.0, 0.0, 0.0, 0.0, 0.0, 0.0, 0.0, 0.0, 0.0, 0.0, 0.0, 0.0, 0.0, 0.0, 0.0, 0.0, 0.0, 0.0, 0.0, 0.0, 0.0, 0.0, 0.0, 0.0, 0.0, 0.0, 0.0, 0.0, 0.0, 0.0, 0.0, 0.0, 0.0, 0.0, 0.0, 0.0, 0.0, 0.0, 0.0, 0.0, 0.0, 0.0, 0.0, 0.0, 0.0, 0.0, 0.0, 0.0, 0.0, 0.0, 0.0, 0.0, 0.0, 0.0, 0.0, 0.0, 0.0, 0.0, 0.0, 0.0, 0.0, 0.0, 0.0, 0.0, 0.0, 0.0, 0.0, 0.0, 0.0, 0.0, 0.0, 0.0, 0.0, 0.0, 0.0, 0.0, 0.0, 0.0, 0.0, 0.0, 0.0, 0.0, 0.0, 0.0, 0.0, 0.0, 0.0, 0.0, 0.0, 0.0, 0.0, 0.0, 0.0, 0.0, 0.0, 0.0, 0.0, 0.0, 0.0, 0.0, 0.0, 0.0, 0.0, 0.0, 0.0, 0.0, 0.0, 0.0, 0.0, 0.0, 0.0, 0.0, 0.0, 0.0, 0.0, 0.0, 0.0, 0.0, 0.0, 0.0, 0.0, 0.0, 0.0, 0.0, 0.0, 0.0, 0.0, 0.0, 0.0, 0.0, 0.0, 0.0, 0.0, 0.0, 0.0, 0.0, 0.0, 0.0, 0.0, 0.0, 0.0, 0.0, 0.0, 0.0, 0.0, 0.0, 0.0, 0.0, 0.0, 0.0, 0.0, 0.0, 0.0, 0.0, 0.0, 0.0, 0.0, 0.0, 0.0, 0.0, 0.0, 0.0, 0.0, 0.0, 0.0, 0.0, 0.0, 0.0, 0.0, 0.0, 0.0, 0.0, 0.0, 0.0, 0.0, 0.0, 0.0, 0.0, 0.0, 0.0, 0.0, 0.0, 0.0, 0.0, 0.0, 0.0, 0.0, 0.0, 0.0, 0.0, 0.0, 0.0, 0.0, 0.0, 0.0, 0.0, 0.0, 0.0, 0.0, 0.0, 0.0, 0.0, 0.0, 0.0, 0.0, 0.0, 0.0, 0.0, 0.0, 0.0, 0.0, 0.0, 0.0, 0.0, 0.0, 0.0, 0.0, 0.0, 0.0, 0.0, 0.0, 0.0, 0.0, 0.0, 0.0, 0.0, 0.0, 0.0, 0.0, 0.0, 0.0, 0.0, 0.0, 0.0, 0.0, 0.0, 0.0, 0.0, 0.0, 0.0, 0.0, 0.0, 0.0, 0.0, 0.0, 0.0, 0.0, 0.0, 0.0, 0.0, 0.0, 0.0, 0.0, 0.0, 0.0, 0.0, 0.0, 0.0, 0.0, 0.0, 0.0, 0.0, 0.0, 0.0, 0.0, 0.0, 0.0, 0.0, 0.0, 0.0, 0.0, 0.0, 0.0, 0.0, 0.0, 0.0, 0.0, 0.0, 0.0, 0.0, 0.0, 0.0, 0.0, 0.0, 0.0, 0.0, 0.0, 0.0, 0.0, 0.0, 0.0, 0.0, 0.0, 0.0, 0.0, 0.0, 0.0, 0.0, 0.0, 0.0, 0.0, 0.0, 0.0, 0.0, 0.0, 0.0, 0.0, 0.0, 0.0, 0.0, 0.0, 0.0, 0.0, 0.0, 0.0, 0.0, 0.0, 0.0, 0.0, 0.0, 0.0, 0.0, 0.0, 0.0, 0.0, 0.0, 0.0, 0.0, 0.0, 0.0, 0.0, 0.0, 0.0, 0.0, 0.0, 0.0, 0.0, 0.0, 0.0, 0.0, 0.0, 0.0, 0.0, 0.0, 0.0, 0.0, 0.0, 0.0, 0.0, 0.0, 0.0, 0.0, 0.0, 0.0, 0.0, 0.0, 0.0, 0.0, 0.0, 0.0, 0.0, 0.0, 0.0, 0.0, 0.0, 0.0, 0.0, 0.0, 0.0, 0.0, 0.0, 0.0, 0.0, 0.0, 0.0, 0.0, 0.0, 0.0, 0.0, 0.0, 0.0, 0.0, 0.0, 0.0, 0.0, 0.0, 0.0, 0.0, 0.0, 0.0, 0.0, 0.0, 0.0, 0.0, 0.0, 0.0, 0.0, 0.0, 0.0, 0.0, 0.0, 0.0, 0.0, 0.0, 0.0, 0.0, 0.0, 0.0, 0.0, 0.0, 0.0, 0.0, 0.0, 0.0, 0.0, 0.0, 0.0, 0.0, 0.0, 0.0, 0.0, 0.0, 0.0, 0.0, 0.0, 0.0, 0.0, 0.0, 0.0, 0.0, 0.0, 0.0, 0.0, 0.0, 0.0, 0.0, 0.0, 0.0, 0.0, 0.0, 0.0, 0.0, 0.0, 0.0, 0.0, 0.0, 0.0, 0.0, 0.0, 0.0, 0.0, 0.0, 0.0, 0.0, 0.0, 0.0, 0.0, 0.0, 0.0, 0.0, 0.0, 0.0, 0.0, 0.0, 0.0, 0.0, 0.0, 0.0, 0.0, 0.0, 0.0, 0.0, 0.0, 0.0, 0.0, 0.0, 0.0, 0.0, 0.0, 0.0, 0.0, 0.0, 0.0, 0.0, 0.0, 0.0, 0.0, 0.0, 0.0, 0.0, 0.0, 0.0, 0.0, 0.0, 0.0, 0.0, 0.0, 0.0, 0.0, 0.0, 0.0, 0.0, 0.0, 0.0, 0.0, 0.0, 0.0, 0.0, 0.0, 0.0, 0.0, 0.0, 0.0, 0.0, 0.0, 0.0, 0.0, 0.0, 0.0, 0.0, 0.0, 0.0, 0.0, 0.0, 0.0, 0.0, 0.0, 0.0, 0.0, 0.0, 0.0, 0.0, 0.0, 0.0, 0.0, 0.0, 0.0, 0.0, 0.0, 0.0, 0.0, 0.0, 0.0, 0.0, 0.0, 0.0, 0.0, 0.0, 0.0, 0.0, 0.0, 0.0, 0.0, 0.0, 0.0, 0.0, 0.0, 0.0, 0.0, 0.0, 0.0, 0.0, 0.0, 0.0, 0.0, 0.0, 0.0, 0.0, 0.0, 0.0, 0.0, 0.0, 0.0, 0.0, 0.0, 0.0, 0.0, 0.0, 0.0, 0.0, 0.0, 0.0, 0.0, 0.0, 0.0, 0.0, 0.0, 0.0, 0.0, 0.0, 0.0, 0.0, 0.0, 0.0, 0.0, 0.0, 0.0, 0.0, 0.0, 0.0, 0.0, 0.0, 0.0, 0.0, 0.0, 0.0, 0.0, 0.0, 0.0, 0.0, 0.0, 0.0, 0.0, 0.0, 0.0, 0.0, 0.0, 0.0, 0.0, 0.0, 0.0, 0.0, 0.0, 0.0, 0.0, 0.0, 0.0, 0.0, 0.0, 0.0, 0.0, 0.0, 0.0, 0.0, 0.0, 0.0, 0.0, 0.0, 0.0, 0.0, 0.0, 0.0, 0.0, 0.0, 0.0, 0.0, 0.0, 0.0, 0.0, 0.0, 0.0, 0.0, 0.0, 0.0, 0.0, 0.0, 0.0, 0.0, 0.0, 0.0, 0.0, 0.0, 0.0, 0.0, 0.0, 0.0, 0.0, 0.0, 0.0, 0.0, 0.0, 0.0, 0.0, 0.0, 0.0, 0.0, 0.0, 0.0, 0.0, 0.0, 0.0, 0.0, 0.0, 0.0, 0.0, 0.0, 0.0, 0.0, 0.0, 0.0, 0.0, 0.0, 0.0, 0.0, 0.0, 0.0, 0.0, 0.0, 0.0, 0.0, 0.0, 0.0, 0.0, 0.0, 0.0, 0.0, 0.0, 0.0, 0.0, 0.0, 0.0, 0.0, 0.0, 0.0, 0.0, 0.0, 0.0, 0.0, 0.0, 0.0, 0.0, 0.0, 0.0, 0.0, 0.0, 0.0, 0.0, 0.0, 0.0, 0.0, 0.0, 0.0, 0.0, 0.0, 0.0, 0.0, 0.0, 0.0, 0.0, 0.0, 0.0, 0.0, 0.0, 0.0, 0.0, 0.0, 0.0, 0.0, 0.0, 0.0, 0.0, 0.0, 0.0, 0.0, 0.0, 0.0, 0.0, 0.0, 0.0, 0.0, 0.0, 0.0, 0.0, 0.0, 0.0, 0.0, 0.0, 0.0, 0.0, 0.0, 0.0, 0.0, 0.0, 0.0, 0.0, 0.0, 0.0, 0.0, 0.0, 0.0, 0.0, 0.0, 0.0, 0.0, 0.0, 0.0, 0.0, 0.0, 0.0, 0.0, 0.0, 0.0, 0.0, 0.0, 0.0, 0.0, 0.0, 0.0, 0.0, 0.0, 0.0, 0.0, 0.0, 0.0, 0.0, 0.0, 0.0, 0.0, 0.0, 0.0, 0.0, 0.0, 0.0, 0.0, 0.0, 0.0, 0.0, 0.0, 0.0, 0.0, 0.0, 0.0, 0.0, 0.0, 0.0, 0.0, 0.0, 0.0, 0.0, 0.0, 0.0, 0.0, 0.0, 0.0, 0.0, 0.0, 0.0, 0.0, 0.0, 0.0, 0.0, 0.0, 0.0, 0.0, 0.0, 0.0, 0.0, 0.0, 0.0, 0.0, 0.0, 0.0, 0.0, 0.0, 0.0, 0.0, 0.0, 0.0, 0.0, 0.0, 0.0, 0.0, 0.0, 0.0, 0.0, 0.0, 0.0, 0.0, 0.0, 0.0, 0.0, 0.0, 0.0, 0.0, 0.0, 0.0, 0.0, 0.0, 0.0, 0.0, 0.0, 0.0, 0.0, 0.0, 0.0, 0.0, 0.0, 0.0, 0.0, 0.0, 0.0, 0.0, 0.0, 0.0, 0.0, 0.0, 0.0, 0.0, 0.0, 0.0, 0.0, 0.0, 0.0, 0.0, 0.0, 0.0, 0.0, 0.0, 0.0, 0.0, 0.0, 0.0, 0.0, 0.0, 0.0, 0.0, 0.0, 0.0, 0.0, 0.0, 0.0, 0.0, 0.0, 0.0, 0.0, 0.0, 0.0, 0.0, 0.0, 0.0, 0.0, 0.0, 0.0, 0.0, 0.0, 0.0, 0.0, 0.0, 0.0, 0.0, 0.0, 0.0, 0.0, 0.0, 0.0, 0.0, 0.0, 0.0, 0.0, 0.0, 0.0, 0.0, 0.0, 0.0, 0.0, 0.0, 0.0, 0.0, 0.0, 0.0, 0.0, 0.0, 0.0, 0.0, 0.0, 0.0, 0.0, 0.0, 0.0, 0.0, 0.0, 0.0, 0.0, 0.0, 0.0, 0.0, 0.0, 0.0, 0.0, 0.0, 0.0, 0.0, 0.0, 0.0, 0.0, 0.0, 0.0, 0.0, 0.0, 0.0, 0.0, 0.0, 0.0, 0.0, 0.0, 0.0, 0.0, 0.0, 0.0, 0.0, 0.0, 0.0, 0.0, 0.0, 0.0, 0.0, 0.0, 0.0, 0.0, 0.0, 0.0, 0.0, 0.0, 0.0, 0.0, 0.0, 0.0, 0.0, 0.0, 0.0, 0.0, 0.0, 0.0, 0.0, 0.0, 0.0, 0.0, 0.0, 0.0, 0.0, 0.0, 0.0, 0.0, 0.0, 0.0, 0.0, 0.0, 0.0, 0.0, 0.0, 0.0, 0.0, 0.0, 0.0, 0.0, 0.0, 0.0, 0.0, 0.0, 0.0, 0.0, 0.0, 0.0, 0.0, 0.0, 0.0, 0.0, 0.0, 0.0, 0.0, 0.0, 0.0, 0.0, 0.0, 0.0, 0.0, 0.0, 0.0, 0.0, 0.0, 0.0, 0.0, 0.0, 0.0, 0.0, 0.0, 0.0, 0.0, 0.0, 0.0, 0.0, 0.0, 0.0, 0.0, 0.0, 0.0, 0.0, 0.0, 0.0, 0.0, 0.0, 0.0, 0.0, 0.0, 0.0, 0.0, 0.0, 0.0, 0.0, 0.0, 0.0, 0.0, 0.0, 0.0, 0.0, 0.0, 0.0, 0.0, 0.0, 0.0, 0.0, 0.0, 0.0, 0.0, 0.0, 0.0, 0.0, 0.0, 0.0, 0.0, 0.0, 0.0, 0.0, 0.0, 0.0, 0.0, 0.0, 0.0, 0.0, 0.0, 0.0, 0.0, 0.0, 0.0, 0.0, 0.0, 0.0, 0.0, 0.0, 0.0, 0.0, 0.0, 0.0, 0.0, 0.0, 0.0, 0.0, 0.0, 0.0, 0.0, 0.0, 0.0, 0.0, 0.0, 0.0, 0.0, 0.0, 0.0, 0.0, 0.0, 0.0, 0.0, 0.0, 0.0, 0.0, 0.0, 0.0, 0.0, 0.0, 0.0, 0.0, 0.0, 0.0, 0.0, 0.0, 0.0, 0.0, 0.0, 0.0, 0.0, 0.0, 0.0, 0.0, 0.0, 0.0, 0.0, 0.0, 0.0, 0.0, 0.0, 0.0, 0.0, 0.0, 0.0, 0.0, 0.0, 0.0, 0.0, 0.0, 0.0, 0.0, 0.0, 0.0, 0.0, 0.0, 0.0, 0.0, 0.0, 0.0, 0.0, 0.0, 0.0, 0.0, 0.0, 0.0, 0.0, 0.0, 0.0, 0.0, 0.0, 0.0, 0.0, 0.0, 0.0, 0.0, 0.0, 0.0, 0.0, 0.0, 0.0, 0.0, 0.0, 0.0, 0.0, 0.0, 0.0, 0.0, 0.0, 0.0, 0.0, 0.0, 0.0, 0.0, 0.0, 0.0, 0.0, 0.0, 0.0, 0.0, 0.0, 0.0, 0.0, 0.0, 0.0, 0.0, 0.0, 0.0, 0.0, 0.0, 0.0, 0.0, 0.0, 0.0, 0.0, 0.0, 0.0, 0.0, 0.0, 0.0, 0.0, 0.0, 0.0, 0.0, 0.0, 0.0, 0.0, 0.0, 0.0, 0.0, 0.0, 0.0, 0.0, 0.0, 0.0, 0.0, 0.0, 0.0, 0.0, 0.0, 0.0, 0.0, 0.0, 0.0, 0.0, 0.0, 0.0, 0.0, 0.0, 0.0, 0.0, 0.0, 0.0, 0.0, 0.0, 0.0, 0.0, 0.0, 0.0, 0.0, 0.0, 0.0, 0.0, 0.0, 0.0, 0.0, 0.0, 0.0, 0.0, 0.0, 0.0, 0.0, 0.0, 0.0, 0.0, 0.0, 0.0, 0.0, 0.0, 0.0, 0.0, 0.0, 0.0, 0.0, 0.0, 0.0, 0.0, 0.0, 0.0, 0.0, 0.0, 0.0, 0.0, 0.0, 0.0, 0.0, 0.0, 0.0, 0.0, 0.0, 0.0, 0.0, 0.0, 0.0, 0.0, 0.0, 0.0, 0.0, 0.0, 0.0, 0.0, 0.0, 0.0, 0.0, 0.0, 0.0, 0.0, 0.0, 0.0, 0.0, 0.0, 0.0, 0.0, 0.0, 0.0, 0.0, 0.0, 0.0, 0.0, 0.0, 0.0, 0.0, 0.0, 0.0, 0.0, 0.0, 0.0, 0.0, 0.0, 0.0, 0.0, 0.0, 0.0, 0.0, 0.0, 0.0, 0.0, 0.0, 0.0, 0.0, 0.0, 0.0, 0.0, 0.0, 0.0, 0.0, 0.0, 0.0, 0.0, 0.0, 0.0, 0.0, 0.0, 0.0, 0.0, 0.0, 0.0, 0.0, 0.0, 0.0, 0.0, 0.0, 0.0, 0.0, 0.0, 0.0, 0.0, 0.0, 0.0, 0.0, 0.0, 0.0, 0.0, 0.0, 0.0, 0.0, 0.0, 0.0, 0.0, 0.0, 0.0, 0.0, 0.0, 0.0, 0.0, 0.0, 0.0, 0.0, 0.0, 0.0, 0.0, 0.0, 0.0, 0.0, 0.0, 0.0, 0.0, 0.0, 0.0, 0.0, 0.0, 0.0, 0.0, 0.0, 0.0, 0.0, 0.0, 0.0, 0.0, 0.0, 0.0, 0.0, 0.0, 0.0, 0.0, 0.0, 0.0, 0.0, 0.0, 0.0, 0.0, 0.0, 0.0, 0.0, 0.0, 0.0, 0.0, 0.0, 0.0, 0.0, 0.0, 0.0, 0.0, 0.0, 0.0, 0.0, 0.0, 0.0, 0.0, 0.0, 0.0, 0.0, 0.0, 0.0, 0.0, 0.0, 0.0, 0.0, 0.0, 0.0, 0.0, 0.0, 0.0, 0.0, 0.0, 0.0, 0.0, 0.0, 0.0, 0.0, 0.0, 0.0, 0.0, 0.0, 0.0, 0.0, 0.0, 0.0, 0.0, 0.0, 0.0, 0.0, 0.0, 0.0, 0.0, 0.0, 0.0, 0.0, 0.0, 0.0, 0.0, 0.0, 0.0, 0.0, 0.0, 0.0, 0.0, 0.0, 0.0, 0.0, 0.0, 0.0, 0.0, 0.0, 0.0, 0.0, 0.0, 0.0, 0.0, 0.0, 0.0, 0.0, 0.0, 0.0, 0.0, 0.0, 0.0, 0.0, 0.0, 0.0, 0.0, 0.0, 0.0, 0.0, 0.0, 0.0, 0.0, 0.0, 0.0, 0.0, 0.0, 0.0, 0.0, 0.0, 0.0, 0.0, 0.0, 0.0, 0.0, 0.0, 0.0, 0.0, 0.0, 0.0, 0.0, 0.0, 0.0, 0.0, 0.0, 0.0, 0.0, 0.0, 0.0, 0.0, 0.0, 0.0, 0.0, 0.0, 0.0, 0.0, 0.0, 0.0, 0.0, 0.0, 0.0, 0.0, 0.0, 0.0, 0.0, 0.0, 0.0, 0.0, 0.0, 0.0, 0.0, 0.0, 0.0, 0.0, 0.0, 0.0, 0.0, 0.0, 0.0, 0.0, 0.0, 0.0, 0.0, 0.0, 0.0, 0.0, 0.0, 0.0, 0.0, 0.0, 0.0, 0.0, 0.0, 0.0, 0.0, 0.0, 0.0, 0.0, 0.0, 0.0, 0.0, 0.0, 0.0, 0.0, 0.0, 0.0, 0.0, 0.0, 0.0, 0.0, 0.0, 0.0, 0.0, 0.0, 0.0, 0.0, 0.0, 0.0, 0.0, 0.0, 0.0, 0.0, 0.0, 0.0, 0.0, 0.0, 0.0, 0.0, 0.0, 0.0, 0.0, 0.0, 0.0, 0.0, 0.0, 0.0, 0.0, 0.0, 0.0, 0.0, 0.0, 0.0, 0.0, 0.0, 0.0, 0.0, 0.0, 0.0, 0.0, 0.0, 0.0, 0.0, 0.0, 0.0, 0.0, 0.0, 0.0, 0.0, 0.0, 0.0, 0.0, 0.0, 0.0, 0.0, 0.0, 0.0, 0.0, 0.0, 0.0, 0.0, 0.0, 0.0, 0.0, 0.0, 0.0, 0.0, 0.0, 0.0, 0.0, 0.0, 0.0, 0.0, 0.0, 0.0, 0.0, 0.0, 0.0, 0.0, 0.0, 0.0, 0.0, 0.0, 0.0, 0.0, 0.0, 0.0, 0.0, 0.0, 0.0, 0.0, 0.0, 0.0, 0.0, 0.0, 0.0, 0.0, 0.0, 0.0, 0.0, 0.0, 0.0, 0.0, 0.0, 0.0, 0.0, 0.0, 0.0, 0.0, 0.0, 0.0, 0.0, 0.0, 0.0, 0.0, 0.0, 0.0, 0.0, 0.0, 0.0, 0.0, 0.0, 0.0, 0.0, 0.0, 0.0, 0.0, 0.0, 0.0, 0.0, 0.0, 0.0, 0.0, 0.0, 0.0, 0.0, 0.0, 0.0, 0.0, 0.0, 0.0, 0.0, 0.0, 0.0, 0.0, 0.0, 0.0, 0.0, 0.0, 0.0, 0.0, 0.0, 0.0, 0.0, 0.0, 0.0, 0.0, 0.0, 0.0, 0.0, 0.0, 0.0, 0.0, 0.0, 0.0, 0.0, 0.0, 0.0, 0.0, 0.0, 0.0, 0.0, 0.0, 0.0, 0.0, 0.0, 0.0, 0.0, 0.0, 0.0, 0.0, 0.0, 0.0, 0.0, 0.0, 0.0, 0.0, 0.0, 0.0, 0.0, 0.0, 0.0, 0.0, 0.0, 0.0, 0.0, 0.0, 0.0, 0.0, 0.0, 0.0, 0.0, 0.0, 0.0, 0.0, 0.0, 0.0, 0.0, 0.0, 0.0, 0.0, 0.0, 0.0, 0.0, 0.0, 0.0, 0.0, 0.0, 0.0, 0.0, 0.0, 0.0, 0.0, 0.0, 0.0, 0.0, 0.0, 0.0, 0.0, 0.0, 0.0, 0.0, 0.0, 0.0, 0.0, 0.0, 0.0, 0.0, 0.0, 0.0, 0.0, 0.0, 0.0, 0.0, 0.0, 0.0, 0.0, 0.0, 0.0, 0.0, 0.0, 0.0, 0.0, 0.0, 0.0, 0.0, 0.0, 0.0, 0.0, 0.0, 0.0, 0.0, 0.0, 0.0, 0.0, 0.0, 0.0, 0.0, 0.0, 0.0, 0.0, 0.0, 0.0, 0.0, 0.0, 0.0, 0.0, 0.0, 0.0, 0.0, 0.0, 0.0, 0.0, 0.0, 0.0, 0.0, 0.0, 0.0, 0.0, 0.0, 0.0, 0.0, 0.0, 0.0, 0.0, 0.0, 0.0, 0.0, 0.0, 0.0, 0.0, 0.0, 0.0, 0.0, 0.0, 0.0, 0.0, 0.0, 0.0, 0.0, 0.0, 0.0, 0.0, 0.0, 0.0, 0.0, 0.0, 0.0, 0.0, 0.0, 0.0, 0.0, 0.0, 0.0, 0.0, 0.0, 0.0, 0.0, 0.0, 0.0, 0.0, 0.0, 0.0, 0.0, 0.0, 0.0, 0.0, 0.0, 0.0, 0.0, 0.0, 0.0, 0.0, 0.0, 0.0, 0.0, 0.0, 0.0, 0.0, 0.0, 0.0, 0.0, 0.0, 0.0, 0.0, 0.0, 0.0, 0.0, 0.0, 0.0, 0.0, 0.0, 0.0, 0.0, 0.0, 0.0, 0.0, 0.0, 0.0, 0.0, 0.0, 0.0, 0.0, 0.0, 0.0, 0.0, 0.0, 0.0, 0.0, 0.0, 0.0, 0.0, 0.0, 0.0, 0.0, 0.0, 0.0, 0.0, 0.0, 0.0, 0.0, 0.0, 0.0, 0.0, 0.0, 0.0, 0.0, 0.0, 0.0, 0.0, 0.0, 0.0, 0.0, 0.0, 0.0, 0.0, 0.0, 0.0, 0.0, 0.0, 0.0, 0.0, 0.0, 0.0, 0.0, 0.0, 0.0, 0.0, 0.0, 0.0, 0.0, 0.0, 0.0, 0.0, 0.0, 0.0, 0.0, 0.0, 0.0, 0.0, 0.0, 0.0, 0.0, 0.0, 0.0, 0.0, 0.0, 0.0, 0.0, 0.0, 0.0, 0.0, 0.0, 0.0, 0.0, 0.0, 0.0, 0.0, 0.0, 0.0, 0.0, 0.0, 0.0, 0.0, 0.0, 0.0, 0.0, 0.0, 0.0, 0.0, 0.0, 0.0, 0.0, 0.0, 0.0, 0.0, 0.0, 0.0, 0.0, 0.0, 0.0, 0.0, 0.0, 0.0, 0.0, 0.0, 0.0, 0.0, 0.0, 0.0, 0.0, 0.0, 0.0, 0.0, 0.0, 0.0, 0.0, 0.0, 0.0, 0.0, 0.0, 0.0, 0.0, 0.0, 0.0, 0.0, 0.0, 0.0, 0.0, 0.0, 0.0, 0.0, 0.0, 0.0, 0.0, 0.0, 0.0, 0.0, 0.0, 0.0, 0.0, 0.0, 0.0, 0.0, 0.0, 0.0, 0.0, 0.0, 0.0, 0.0, 0.0, 0.0, 0.0, 0.0, 0.0, 0.0, 0.0, 0.0, 0.0, 0.0, 0.0, 0.0, 0.0, 0.0, 0.0, 0.0, 0.0, 0.0, 0.0, 0.0, 0.0, 0.0, 0.0, 0.0, 0.0, 0.0, 0.0, 0.0, 0.0, 0.0, 0.0, 0.0, 0.0, 0.0, 0.0, 0.0, 0.0, 0.0, 0.0, 0.0, 0.0, 0.0, 0.0, 0.0, 0.0, 0.0, 0.0, 0.0, 0.0, 0.0, 0.0, 0.0, 0.0, 0.0, 0.0, 0.0, 0.0, 0.0, 0.0, 0.0, 0.0, 0.0, 0.0, 0.0, 0.0, 0.0, 0.0, 0.0, 0.0, 0.0, 0.0, 0.0, 0.0, 0.0, 0.0, 0.0, 0.0, 0.0, 0.0, 0.0, 0.0, 0.0, 0.0, 0.0, 0.0, 0.0, 0.0, 0.0, 0.0, 0.0, 0.0, 0.0, 0.0, 0.0, 0.0, 0.0, 0.0, 0.0, 0.0, 0.0, 0.0, 0.0, 0.0, 0.0, 0.0, 0.0, 0.0, 0.0, 0.0, 0.0, 0.0, 0.0, 0.0, 0.0, 0.0, 0.0, 0.0, 0.0, 0.0, 0.0, 0.0, 0.0, 0.0, 0.0, 0.0, 0.0, 0.0, 0.0, 0.0, 0.0, 0.0, 0.0, 0.0, 0.0, 0.0, 0.0, 0.0, 0.0, 0.0, 0.0, 0.0, 0.0, 0.0, 0.0, 0.0, 0.0, 0.0, 0.0, 0.0, 0.0, 0.0, 0.0, 0.0, 0.0, 0.0, 0.0, 0.0, 0.0, 0.0, 0.0, 0.0, 0.0, 0.0, 0.0, 0.0, 0.0, 0.0, 0.0, 0.0, 0.0, 0.0, 0.0, 0.0, 0.0, 0.0, 0.0, 0.0, 0.0, 0.0, 0.0, 0.0, 0.0, 0.0, 0.0, 0.0, 0.0, 0.0, 0.0, 0.0, 0.0, 0.0, 0.0, 0.0, 0.0, 0.0, 0.0, 0.0, 0.0, 0.0, 0.0, 0.0, 0.0, 0.0, 0.0, 0.0, 0.0, 0.0, 0.0, 0.0, 0.0, 0.0, 0.0, 0.0, 0.0, 0.0, 0.0, 0.0, 0.0, 0.0, 0.0, 0.0, 0.0, 0.0, 0.0, 0.0, 0.0, 0.0, 0.0, 0.0, 0.0, 0.0, 0.0, 0.0, 0.0, 0.0, 0.0, 0.0, 0.0, 0.0, 0.0, 0.0, 0.0, 0.0, 0.0, 0.0, 0.0, 0.0, 0.0, 0.0, 0.0, 0.0, 0.0, 0.0, 0.0, 0.0, 0.0, 0.0, 0.0, 0.0, 0.0, 0.0, 0.0, 0.0, 0.0, 0.0, 0.0, 0.0, 0.0, 0.0, 0.0, 0.0, 0.0, 0.0, 0.0, 0.0, 0.0, 0.0, 0.0, 0.0, 0.0, 0.0, 0.0, 0.0, 0.0, 0.0, 0.0, 0.0, 0.0, 0.0, 0.0, 0.0, 0.0, 0.0, 0.0, 0.0, 0.0, 0.0, 0.0, 0.0, 0.0, 0.0, 0.0, 0.0, 0.0, 0.0, 0.0, 0.0, 0.0, 0.0, 0.0, 0.0, 0.0, 0.0, 0.0, 0.0, 0.0, 0.0, 0.0, 0.0, 0.0, 0.0, 0.0, 0.0, 0.0, 0.0, 0.0, 0.0, 0.0, 0.0, 0.0, 0.0, 0.0, 0.0, 0.0, 0.0, 0.0, 0.0, 0.0, 0.0, 0.0, 0.0, 0.0, 0.0, 0.0, 0.0, 0.0, 0.0, 0.0, 0.0, 0.0, 0.0, 0.0, 0.0, 0.0, 0.0, 0.0, 0.0, 0.0, 0.0, 0.0, 0.0, 0.0, 0.0, 0.0, 0.0, 0.0, 0.0, 0.0, 0.0, 0.0, 0.0, 0.0, 0.0, 0.0, 0.0, 0.0, 0.0, 0.0, 0.0, 0.0, 0.0, 0.0, 0.0, 0.0, 0.0, 0.0, 0.0, 0.0, 0.0, 0.0, 0.0, 0.0, 0.0, 0.0, 0.0, 0.0, 0.0, 0.0, 0.0, 0.0, 0.0, 0.0, 0.0, 0.0, 0.0, 0.0, 0.0, 0.0, 0.0, 0.0, 0.0, 0.0, 0.0, 0.0, 0.0, 0.0, 0.0, 0.0, 0.0, 0.0, 0.0, 0.0, 0.0, 0.0, 0.0, 0.0, 0.0, 0.0, 0.0, 0.0, 0.0, 0.0, 0.0, 0.0, 0.0, 0.0, 0.0, 0.0, 0.0, 0.0, 0.0, 0.0, 0.0, 0.0, 0.0, 0.0, 0.0, 0.0, 0.0, 0.0, 0.0, 0.0, 0.0, 0.0, 0.0, 0.0, 0.0, 0.0, 0.0, 0.0, 0.0, 0.0, 0.0, 0.0, 0.0, 0.0, 0.0, 0.0, 0.0, 0.0, 0.0, 0.0, 0.0, 0.0, 0.0, 0.0, 0.0, 0.0, 0.0, 0.0, 0.0, 0.0, 0.0, 0.0, 0.0, 0.0, 0.0, 0.0, 0.0, 0.0, 0.0, 0.0, 0.0, 0.0, 0.0, 0.0, 0.0, 0.0, 0.0, 0.0, 0.0, 0.0, 0.0, 0.0, 0.0, 0.0, 0.0, 0.0, 0.0, 0.0, 0.0, 0.0, 0.0, 0.0, 0.0, 0.0, 0.0, 0.0, 0.0, 0.0, 0.0, 0.0, 0.0, 0.0, 0.0, 0.0, 0.0, 0.0, 0.0, 0.0, 0.0, 0.0, 0.0, 0.0, 0.0, 0.0, 0.0, 0.0, 0.0, 0.0, 0.0, 0.0, 0.0, 0.0, 0.0, 0.0, 0.0, 0.0, 0.0, 0.0, 0.0, 0.0, 0.0, 0.0, 0.0, 0.0, 0.0, 0.0, 0.0, 0.0, 0.0, 0.0, 0.0, 0.0, 0.0, 0.0, 0.0, 0.0, 0.0, 0.0, 0.0, 0.0, 0.0, 0.0, 0.0, 0.0, 0.0, 0.0, 0.0, 0.0, 0.0, 0.0, 0.0, 0.0, 0.0, 0.0, 0.0, 0.0, 0.0, 0.0, 0.0, 0.0, 0.0, 0.0, 0.0, 0.0, 0.0, 0.0, 0.0, 0.0, 0.0, 0.0, 0.0, 0.0, 0.0, 0.0, 0.0, 0.0, 0.0, 0.0, 0.0, 0.0, 0.0, 0.0, 0.0, 0.0, 0.0, 0.0, 0.0, 0.0, 0.0, 0.0, 0.0, 0.0, 0.0, 0.0, 0.0, 0.0, 0.0, 0.0, 0.0, 0.0, 0.0, 0.0, 0.0, 0.0, 0.0, 0.0, 0.0, 0.0, 0.0, 0.0, 0.0, 0.0, 0.0, 0.0, 0.0, 0.0, 0.0, 0.0, 0.0, 0.0, 0.0, 0.0, 0.0, 0.0, 0.0, 0.0, 0.0, 0.0, 0.0, 0.0, 0.0, 0.0, 0.0, 0.0, 0.0, 0.0, 0.0, 0.0, 0.0, 0.0, 0.0, 0.0, 0.0, 0.0, 0.0, 0.0, 0.0, 0.0, 0.0, 0.0, 0.0, 0.0, 0.0, 0.0, 0.0, 0.0, 0.0, 0.0, 0.0, 0.0, 0.0, 0.0, 0.0, 0.0, 0.0, 0.0, 0.0, 0.0, 0.0, 0.0, 0.0, 0.0, 0.0, 0.0, 0.0, 0.0, 0.0, 0.0, 0.0, 0.0, 0.0, 0.0, 0.0, 0.0, 0.0, 0.0, 0.0, 0.0, 0.0, 0.0, 0.0, 0.0, 0.0, 0.0, 0.0, 0.0, 0.0, 0.0, 0.0, 0.0, 0.0, 0.0, 0.0, 0.0, 0.0, 0.0, 0.0, 0.0, 0.0, 0.0, 0.0, 0.0, 0.0, 0.0, 0.0, 0.0, 0.0, 0.0, 0.0, 0.0, 0.0, 0.0, 0.0, 0.0, 0.0, 0.0, 0.0, 0.0, 0.0, 0.0, 0.0, 0.0, 0.0, 0.0, 0.0, 0.0, 0.0, 0.0, 0.0, 0.0, 0.0, 0.0, 0.0, 0.0, 0.0, 0.0, 0.0, 0.0, 0.0, 0.0, 0.0, 0.0, 0.0, 0.0, 0.0, 0.0, 0.0, 0.0, 0.0, 0.0, 0.0, 0.0, 0.0, 0.0, 0.0, 0.0, 0.0, 0.0, 0.0, 0.0, 0.0, 0.0, 0.0, 0.0, 0.0, 0.0, 0.0, 0.0, 0.0, 0.0, 0.0, 0.0, 0.0, 0.0, 0.0, 0.0, 0.0, 0.0, 0.0, 0.0, 0.0, 0.0, 0.0, 0.0, 0.0, 0.0, 0.0, 0.0, 0.0, 0.0, 0.0, 0.0, 0.0, 0.0, 0.0, 0.0, 0.0, 0.0, 0.0, 0.0, 0.0, 0.0, 0.0, 0.0, 0.0, 0.0, 0.0, 0.0, 0.0, 0.0, 0.0, 0.0, 0.0, 0.0, 0.0, 0.0, 0.0, 0.0, 0.0, 0.0, 0.0, 0.0, 0.0, 0.0, 0.0, 0.0, 0.0, 0.0, 0.0, 0.0, 0.0, 0.0, 0.0, 0.0, 0.0, 0.0, 0.0, 0.0, 0.0, 0.0, 0.0, 0.0, 0.0, 0.0, 0.0, 0.0, 0.0, 0.0, 0.0, 0.0, 0.0, 0.0, 0.0, 0.0, 0.0, 0.0, 0.0, 0.0, 0.0, 0.0, 0.0, 0.0, 0.0, 0.0, 0.0, 0.0, 0.0, 0.0, 0.0, 0.0, 0.0, 0.0, 0.0, 0.0, 0.0, 0.0, 0.0, 0.0, 0.0, 0.0, 0.0, 0.0, 0.0, 0.0, 0.0, 0.0, 0.0, 0.0, 0.0, 0.0, 0.0, 0.0, 0.0, 0.0, 0.0, 0.0, 0.0, 0.0, 0.0, 0.0, 0.0, 0.0, 0.0, 0.0, 0.0, 0.0, 0.0, 0.0, 0.0, 0.0, 0.0, 0.0, 0.0, 0.0, 0.0, 0.0, 0.0, 0.0, 0.0, 0.0, 0.0, 0.0, 0.0, 0.0, 0.0, 0.0, 0.0, 0.0, 0.0, 0.0, 0.0, 0.0, 0.0, 0.0, 0.0, 0.0, 0.0, 0.0, 0.0, 0.0, 0.0, 0.0, 0.0, 0.0, 0.0, 0.0, 0.0, 0.0, 0.0, 0.0, 0.0, 0.0, 0.0, 0.0, 0.0, 0.0, 0.0, 0.0, 0.0, 0.0, 0.0, 0.0, 0.0, 0.0, 0.0, 0.0, 0.0, 0.0, 0.0, 0.0, 0.0, 0.0, 0.0, 0.0, 0.0, 0.0, 0.0, 0.0, 0.0, 0.0, 0.0, 0.0, 0.0, 0.0, 0.0, 0.0, 0.0, 0.0, 0.0, 0.0, 0.0, 0.0, 0.0, 0.0, 0.0, 0.0, 0.0, 0.0, 0.0, 0.0, 0.0, 0.0, 0.0, 0.0, 0.0, 0.0, 0.0, 0.0, 0.0, 0.0, 0.0, 0.0, 0.0, 0.0, 0.0, 0.0, 0.0, 0.0, 0.0, 0.0, 0.0, 0.0, 0.0, 0.0, 0.0, 0.0, 0.0, 0.0, 0.0, 0.0, 0.0, 0.0, 0.0, 0.0, 0.0, 0.0, 0.0, 0.0, 0.0, 0.0, 0.0, 0.0, 0.0, 0.0, 0.0, 0.0, 0.0, 0.0, 0.0, 0.0, 0.0, 0.0, 0.0, 0.0, 0.0, 0.0, 0.0, 0.0, 0.0, 0.0, 0.0, 0.0, 0.0, 0.0, 0.0, 0.0, 0.0, 0.0, 0.0, 0.0, 0.0, 0.0, 0.0, 0.0, 0.0, 0.0, 0.0, 0.0, 0.0, 0.0, 0.0, 0.0, 0.0, 0.0, 0.0, 0.0, 0.0, 0.0, 0.0, 0.0, 0.0, 0.0, 0.0, 0.0, 0.0, 0.0, 0.0, 0.0, 0.0, 0.0, 0.0, 0.0, 0.0, 0.0, 0.0, 0.0, 0.0, 0.0, 0.0, 0.0, 0.0, 0.0, 0.0, 0.0, 0.0, 0.0, 0.0, 0.0, 0.0, 0.0, 0.0, 0.0, 0.0, 0.0, 0.0, 0.0, 0.0, 0.0, 0.0, 0.0, 0.0, 0.0, 0.0, 0.0, 0.0, 0.0, 0.0, 0.0, 0.0, 0.0, 0.0, 0.0, 0.0, 0.0, 0.0, 0.0, 0.0, 0.0, 0.0, 0.0, 0.0, 0.0, 0.0, 0.0, 0.0, 0.0, 0.0, 0.0, 0.0, 0.0, 0.0, 0.0, 0.0, 0.0, 0.0, 0.0, 0.0, 0.0, 0.0, 0.0, 0.0, 0.0, 0.0, 0.0, 0.0, 0.0, 0.0, 0.0, 0.0, 0.0, 0.0, 0.0, 0.0, 0.0, 0.0, 0.0, 0.0, 0.0, 0.0, 0.0, 0.0, 0.0, 0.0, 0.0, 0.0, 0.0, 0.0, 0.0, 0.0, 0.0, 0.0, 0.0, 0.0, 0.0, 0.0, 0.0, 0.0, 0.0, 0.0, 0.0, 0.0, 0.0, 0.0, 0.0, 0.0, 0.0, 0.0, 0.0, 0.0, 0.0, 0.0, 0.0, 0.0, 0.0, 0.0, 0.0, 0.0, 0.0, 0.0, 0.0, 0.0, 0.0, 0.0, 0.0, 0.0, 0.0, 0.0, 0.0, 0.0, 0.0, 0.0, 0.0, 0.0, 0.0, 0.0, 0.0, 0.0, 0.0, 0.0, 0.0, 0.0, 0.0, 0.0, 0.0, 0.0, 0.0, 0.0, 0.0, 0.0, 0.0, 0.0, 0.0, 0.0, 0.0, 0.0, 0.0, 0.0, 0.0, 0.0, 0.0, 0.0, 0.0, 0.0, 0.0, 0.0, 0.0, 0.0, 0.0, 0.0, 0.0, 0.0, 0.0, 0.0, 0.0, 0.0, 0.0, 0.0, 0.0, 0.0, 0.0, 0.0, 0.0, 0.0, 0.0, 0.0, 0.0, 0.0, 0.0, 0.0, 0.0, 0.0, 0.0, 0.0, 0.0, 0.0, 0.0, 0.0, 0.0, 0.0, 0.0, 0.0, 0.0, 0.0, 0.0, 0.0, 0.0, 0.0, 0.0, 0.0, 0.0, 0.0, 0.0, 0.0, 0.0, 0.0, 0.0, 0.0, 0.0, 0.0, 0.0, 0.0, 0.0, 0.0, 0.0, 0.0, 0.0, 0.0, 0.0, 0.0, 0.0, 0.0, 0.0, 0.0, 0.0, 0.0, 0.0, 0.0, 0.0, 0.0, 0.0, 0.0, 0.0, 0.0, 0.0, 0.0, 0.0, 0.0, 0.0, 0.0, 0.0, 0.0, 0.0, 0.0, 0.0, 0.0, 0.0, 0.0, 0.0, 0.0, 0.0, 0.0, 0.0, 0.0, 0.0, 0.0, 0.0, 0.0, 0.0, 0.0, 0.0, 0.0, 0.0, 0.0, 0.0, 0.0, 0.0, 0.0, 0.0, 0.0, 0.0, 0.0, 0.0, 0.0, 0.0, 0.0, 0.0, 0.0, 0.0, 0.0, 0.0, 0.0, 0.0, 0.0, 0.0, 0.0, 0.0, 0.0, 0.0, 0.0, 0.0, 0.0, 0.0, 0.0, 0.0, 0.0, 0.0, 0.0, 0.0, 0.0, 0.0, 0.0, 0.0, 0.0, 0.0, 0.0, 0.0, 0.0, 0.0, 0.0, 0.0, 0.0, 0.0, 0.0, 0.0, 0.0, 0.0, 0.0, 0.0, 0.0, 0.0, 0.0, 0.0, 0.0, 0.0, 0.0, 0.0, 0.0, 0.0, 0.0, 0.0, 0.0, 0.0, 0.0, 0.0, 0.0, 0.0, 0.0, 0.0, 0.0, 0.0, 0.0, 0.0, 0.0, 0.0, 0.0, 0.0, 0.0, 0.0, 0.0, 0.0, 0.0, 0.0, 0.0, 0.0, 0.0, 0.0, 0.0, 0.0, 0.0, 0.0, 0.0, 0.0, 0.0, 0.0, 0.0, 0.0, 0.0, 0.0, 0.0, 0.0, 0.0, 0.0, 0.0, 0.0, 0.0, 0.0, 0.0, 0.0, 0.0, 0.0, 0.0, 0.0, 0.0, 0.0, 0.0, 0.0, 0.0, 0.0, 0.0, 0.0, 0.0, 0.0, 0.0, 0.0, 0.0, 0.0, 0.0, 0.0, 0.0, 0.0, 0.0, 0.0, 0.0, 0.0, 0.0, 0.0, 0.0, 0.0, 0.0, 0.0, 0.0, 0.0, 0.0, 0.0, 0.0, 0.0, 0.0, 0.0, 0.0, 0.0, 0.0, 0.0, 0.0, 0.0, 0.0, 0.0, 0.0, 0.0, 0.0, 0.0, 0.0, 0.0, 0.0, 0.0, 0.0, 0.0, 0.0, 0.0, 0.0, 0.0, 0.0, 0.0, 0.0, 0.0, 0.0, 0.0, 0.0, 0.0, 0.0, 0.0, 0.0, 0.0, 0.0, 0.0, 0.0, 0.0, 0.0, 0.0, 0.0, 0.0, 0.0, 0.0, 0.0, 0.0, 0.0, 0.0, 0.0, 0.0, 0.0, 0.0, 0.0, 0.0, 0.0, 0.0, 0.0, 0.0, 0.0, 0.0, 0.0, 0.0, 0.0, 0.0, 0.0, 0.0, 0.0, 0.0, 0.0, 0.0, 0.0, 0.0, 0.0, 0.0, 0.0, 0.0, 0.0, 0.0, 0.0, 0.0, 0.0, 0.0, 0.0, 0.0, 0.0, 0.0, 0.0, 0.0, 0.0, 0.0, 0.0, 0.0, 0.0, 0.0, 0.0, 0.0, 0.0, 0.0, 0.0, 0.0, 0.0, 0.0, 0.0, 0.0, 0.0, 0.0, 0.0, 0.0, 0.0, 0.0, 0.0, 0.0, 0.0, 0.0, 0.0, 0.0, 0.0, 0.0, 0.0, 0.0, 0.0, 0.0, 0.0, 0.0, 0.0, 0.0, 0.0, 0.0, 0.0, 0.0, 0.0, 0.0, 0.0, 0.0, 0.0, 0.0, 0.0, 0.0, 0.0, 0.0, 0.0, 0.0, 0.0, 0.0, 0.0, 0.0, 0.0, 0.0, 0.0, 0.0, 0.0, 0.0, 0.0, 0.0, 0.0, 0.0, 0.0, 0.0, 0.0, 0.0, 0.0, 0.0, 0.0, 0.0, 0.0, 0.0, 0.0, 0.0, 0.0, 0.0, 0.0, 0.0, 0.0, 0.0, 0.0, 0.0, 0.0, 0.0, 0.0, 0.0, 0.0, 0.0, 0.0, 0.0, 0.0, 0.0, 0.0, 0.0, 0.0, 0.0, 0.0, 0.0, 0.0, 0.0, 0.0, 0.0, 0.0, 0.0, 0.0, 0.0, 0.0, 0.0, 0.0, 0.0, 0.0, 0.0, 0.0, 0.0, 0.0, 0.0, 0.0, 0.0, 0.0, 0.0, 0.0, 0.0, 0.0, 0.0, 0.0, 0.0, 0.0, 0.0, 0.0, 0.0, 0.0, 0.0, 0.0, 0.0, 0.0, 0.0, 0.0, 0.0, 0.0, 0.0, 0.0, 0.0, 0.0, 0.0, 0.0, 0.0, 0.0, 0.0, 0.0, 0.0, 0.0, 0.0, 0.0, 0.0, 0.0, 0.0, 0.0, 0.0, 0.0, 0.0, 0.0, 0.0, 0.0, 0.0, 0.0, 0.0, 0.0, 0.0, 0.0, 0.0, 0.0, 0.0, 0.0, 0.0, 0.0, 0.0, 0.0, 0.0, 0.0, 0.0, 0.0, 0.0, 0.0, 0.0, 0.0, 0.0, 0.0, 0.0, 0.0, 0.0, 0.0, 0.0, 0.0, 0.0, 0.0, 0.0, 0.0, 0.0, 0.0, 0.0, 0.0, 0.0, 0.0, 0.0, 0.0, 0.0, 0.0, 0.0, 0.0, 0.0, 0.0, 0.0, 0.0, 0.0, 0.0, 0.0, 0.0, 0.0, 0.0, 0.0, 0.0, 0.0, 0.0, 0.0, 0.0, 0.0, 0.0, 0.0, 0.0, 0.0, 0.0, 0.0, 0.0, 0.0, 0.0, 0.0, 0.0, 0.0, 0.0, 0.0, 0.0, 0.0, 0.0, 0.0, 0.0, 0.0, 0.0, 0.0, 0.0, 0.0, 0.0, 0.0, 0.0, 0.0, 0.0, 0.0, 0.0, 0.0, 0.0, 0.0, 0.0, 0.0, 0.0, 0.0, 0.0, 0.0, 0.0, 0.0, 0.0, 0.0, 0.0, 0.0, 0.0, 0.0, 0.0, 0.0, 0.0, 0.0, 0.0, 0.0, 0.0, 0.0, 0.0, 0.0, 0.0, 0.0, 0.0, 0.0, 0.0, 0.0, 0.0, 0.0, 0.0, 0.0, 0.0, 0.0, 0.0, 0.0, 0.0, 0.0, 0.0, 0.0, 0.0, 0.0, 0.0, 0.0, 0.0, 0.0, 0.0, 0.0, 0.0, 0.0, 0.0, 0.0, 0.0, 0.0, 0.0, 0.0, 0.0, 0.0, 0.0, 0.0, 0.0, 0.0, 0.0, 0.0, 0.0, 0.0, 0.0, 0.0, 0.0, 0.0, 0.0, 0.0, 0.0, 0.0, 0.0, 0.0, 0.0, 0.0, 0.0, 0.0, 0.0, 0.0, 0.0, 0.0, 0.0, 0.0, 0.0, 0.0, 0.0, 0.0, 0.0, 0.0, 0.0, 0.0, 0.0, 0.0, 0.0, 0.0, 0.0, 0.0, 0.0, 0.0, 0.0, 0.0, 0.0, 0.0, 0.0, 0.0, 0.0, 0.0, 0.0, 0.0, 0.0, 0.0, 0.0, 0.0, 0.0, 0.0, 0.0, 0.0, 0.0, 0.0, 0.0, 0.0, 0.0, 0.0, 0.0, 0.0, 0.0, 0.0, 0.0, 0.0, 0.0, 0.0, 0.0, 0.0, 0.0, 0.0, 0.0, 0.0, 0.0, 0.0, 0.0, 0.0, 0.0, 0.0, 0.0, 0.0, 0.0, 0.0, 0.0, 0.0, 0.0, 0.0, 0.0, 0.0, 0.0, 0.0, 0.0, 0.0, 0.0, 0.0, 0.0, 0.0, 0.0, 0.0, 0.0, 0.0, 0.0, 0.0, 0.0, 0.0, 0.0, 0.0, 0.0, 0.0, 0.0, 0.0, 0.0, 0.0, 0.0, 0.0, 0.0, 0.0, 0.0, 0.0, 0.0, 0.0, 0.0, 0.0, 0.0, 0.0, 0.0, 0.0, 0.0, 0.0, 0.0, 0.0, 0.0, 0.0, 0.0, 0.0, 0.0, 0.0, 0.0, 0.0, 0.0, 0.0, 0.0, 0.0, 0.0, 0.0, 0.0, 0.0, 0.0, 0.0, 0.0, 0.0, 0.0, 0.0, 0.0, 0.0, 0.0, 0.0, 0.0, 0.0, 0.0, 0.0, 0.0, 0.0, 0.0, 0.0, 0.0, 0.0, 0.0, 0.0, 0.0, 0.0, 0.0, 0.0, 0.0, 0.0, 0.0, 0.0, 0.0, 0.0, 0.0, 0.0, 0.0, 0.0, 0.0, 0.0, 0.0, 0.0, 0.0, 0.0, 0.0, 0.0, 0.0, 0.0, 0.0, 0.0, 0.0, 0.0, 0.0, 0.0, 0.0, 0.0, 0.0, 0.0, 0.0, 0.0, 0.0, 0.0, 0.0, 0.0, 0.0, 0.0, 0.0, 0.0, 0.0, 0.0, 0.0, 0.0, 0.0, 0.0, 0.0, 0.0, 0.0, 0.0, 0.0, 0.0, 0.0, 0.0, 0.0, 0.0, 0.0, 0.0, 0.0, 0.0, 0.0, 0.0, 0.0, 0.0, 0.0, 0.0, 0.0, 0.0, 0.0, 0.0, 0.0, 0.0, 0.0, 0.0, 0.0, 0.0, 0.0, 0.0, 0.0, 0.0, 0.0, 0.0, 0.0, 0.0, 0.0, 0.0, 0.0, 0.0, 0.0, 0.0, 0.0, 0.0, 0.0, 0.0, 0.0, 0.0, 0.0, 0.0, 0.0, 0.0, 0.0, 0.0, 0.0, 0.0, 0.0, 0.0, 0.0, 0.0, 0.0, 0.0, 0.0, 0.0, 0.0, 0.0, 0.0, 0.0, 0.0, 0.0])
me_x.update()
me_002 = bpy.data.meshes.new('円.002')
me_002.from_pydata([(-0.1987, 7.608, -0.416), (-3.126, 7.026, -0.416), (-5.608, 5.368, -0.416), (-7.266, 2.886, -0.416), (-7.848, -0.04083, -0.416), (-7.243, -2.945, -0.4152), (-5.59, -5.419, -0.4152), (-3.117, -7.072, -0.4152), (-0.2042, -7.427, -0.4083), (2.638, -6.861, -0.4083), (5.193, -5.419, -0.4152), (6.846, -2.945, -0.4152), (7.45, -0.04083, -0.416), (6.868, 2.886, -0.416), (5.21, 5.368, -0.416), (2.728, 7.026, -0.416), (6.868, 2.886, 0.13), (7.45, -0.04083, 0.13), (6.846, -2.945, 0.1308), (5.193, -5.419, 0.1308), (2.638, -6.861, 0.1377), (-0.2042, -7.427, 0.1377), (-3.117, -7.072, 0.1308), (-5.59, -5.419, 0.1308), (-7.243, -2.945, 0.1308), (-7.848, -0.04083, 0.13), (-7.266, 2.886, 0.13), (-5.608, 5.368, 0.13), (-3.126, 7.026, 0.13), (-0.1987, 7.608, 0.13), (-3.043, -6.88, 0.2746), (2.728, 7.026, 0.13), (5.21, 5.368, 0.13), (6.71, 2.822, 0.147), (7.279, -0.03992, 0.147), (6.688, -2.879, 0.1478), (5.072, -5.298, 0.1478), (2.574, -6.708, 0.1545), (-0.2042, -7.261, 0.1545), (-3.052, -6.914, 0.1478), (-5.47, -5.298, 0.1478), (-7.086, -2.879, 0.1478), (-7.677, -0.03992, 0.147), (-7.108, 2.822, 0.147), (-5.487, 5.248, 0.147), (-3.061, 6.869, 0.147), (-0.1989, 7.438, 0.147), (2.663, 6.869, 0.147), (5.089, 5.248, 0.147), (6.71, 2.822, 0.2489), (7.279, -0.03992, 0.2489), (6.688, -2.879, 0.2497), (5.072, -5.298, 0.2497), (2.574, -6.708, 0.2564), (-0.2042, -7.261, 0.2564), (-3.052, -6.914, 0.2497), (-5.47, -5.298, 0.2497), (-7.086, -2.879, 0.2497), (-7.677, -0.03992, 0.2489), (-7.108, 2.822, 0.2489), (-5.487, 5.248, 0.2489), (-3.061, 6.869, 0.2489), (-0.1989, 7.438, 0.2489), (2.663, 6.869, 0.2489), (5.089, 5.248, 0.2489), (6.647, 2.796, 0.2772), (7.211, -0.03955, 0.2772), (6.625, -2.853, 0.278), (5.024, -5.249, 0.278), (2.549, -6.647, 0.2847), (-0.2042, -7.194, 0.2847), (-3.026, -6.85, 0.278), (-5.422, -5.249, 0.278), (-7.023, -2.853, 0.278), (-7.609, -0.03955, 0.2772), (-7.045, 2.796, 0.2772), (-5.439, 5.2, 0.2772), (-3.035, 6.806, 0.2772), (-0.1989, 7.37, 0.2772), (2.637, 6.806, 0.2772), (5.041, 5.2, 0.2772), (-0.1987, 7.608, -0.3204), (-3.117, -7.072, -0.3196), (-5.59, -5.419, -0.3196), (-7.243, -2.945, -0.3196), (-0.2042, -7.427, -0.3127), (5.21, 5.368, -0.3204), (6.868, 2.886, -0.3204), (2.728, 7.026, -0.3204), (-7.848, -0.04083, -0.3204), (-7.266, 2.886, -0.3204), (-5.608, 5.368, -0.3204), (2.638, -6.861, -0.3127), (-3.126, 7.026, -0.3204), (7.45, -0.04083, -0.3204), (6.846, -2.945, -0.3196), (5.193, -5.419, -0.3196), (-5.51, -5.338, 0.1422), (-3.073, -6.966, 0.1422), (5.129, 5.288, 0.1413), (2.685, 6.921, 0.1413), (-0.1988, 7.495, 0.1413), (7.336, -0.04022, 0.1413), (6.762, 2.843, 0.1413), (5.112, -5.338, 0.1422), (6.74, -2.901, 0.1422), (2.595, -6.759, 0.1489), (-0.2042, -7.316, 0.1489), (-7.734, -0.04022, 0.1413), (-7.138, -2.901, 0.1422), (-5.527, 5.288, 0.1413), (-7.16, 2.843, 0.1413), (-3.082, 6.921, 0.1413), (-0.1987, 7.608, -0.03721), (-7.243, -2.945, -0.03636), (6.868, 2.886, -0.03721), (-3.117, -7.072, -0.03636), (-5.59, -5.419, -0.03636), (-0.2042, -7.427, -0.02949), (5.21, 5.368, -0.03721), (2.728, 7.026, -0.03721), (-7.848, -0.04083, -0.03721), (-7.266, 2.886, -0.03721), (-5.608, 5.368, -0.03721), (2.638, -6.861, -0.02949), (-3.126, 7.026, -0.03721), (7.45, -0.04083, -0.03721), (6.846, -2.945, -0.03636), (5.193, -5.419, -0.03636), (5.089, 5.248, 0.2372), (5.089, 5.248, 0.1757), (2.663, 6.869, 0.1757), (2.663, 6.869, 0.2372), (-5.487, 5.248, 0.2372), (-5.487, 5.248, 0.1757), (-7.108, 2.822, 0.1757), (-7.108, 2.822, 0.2372), (-7.677, -0.03992, 0.1757), (-7.677, -0.03992, 0.2372), (7.279, -0.03992, 0.2372), (7.279, -0.03992, 0.1757), (6.71, 2.822, 0.1757), (6.71, 2.822, 0.2372), (-3.061, 6.869, 0.2372), (-3.061, 6.869, 0.1757), (2.574, -6.708, 0.2447), (2.574, -6.708, 0.1832), (5.072, -5.298, 0.1765), (5.072, -5.298, 0.238), (-0.1989, 7.438, 0.2372), (-0.1989, 7.438, 0.1757), (6.688, -2.879, 0.238), (6.688, -2.879, 0.1765), (-0.2042, -7.261, 0.2447), (-0.2042, -7.261, 0.1832), (-3.052, -6.914, 0.238), (-3.052, -6.914, 0.1765), (-5.47, -5.298, 0.238), (-5.47, -5.298, 0.1765), (-7.086, -2.879, 0.238), (-7.086, -2.879, 0.1765), (2.637, 6.806, 0.2772), (5.041, 5.2, 0.2772), (6.647, 2.796, 0.2772), (7.211, -0.03955, 0.2772), (6.625, -2.853, 0.278), (5.024, -5.249, 0.278), (2.549, -6.647, 0.2847), (-0.2042, -7.194, 0.2847), (-3.026, -6.85, 0.278), (-5.422, -5.249, 0.278), (-7.023, -2.853, 0.278), (-7.609, -0.03955, 0.2772), (-7.045, 2.796, 0.2772), (-5.439, 5.2, 0.2772), (-3.035, 6.806, 0.2772), (-0.1989, 7.37, 0.2772), (-3.126, 7.026, -0.416), (-5.608, 5.368, -0.416), (-7.266, 2.886, -0.416), (-7.848, -0.04083, -0.416), (-7.243, -2.945, -0.4152), (-5.59, -5.419, -0.4152), (-3.117, -7.072, -0.4152), (-0.2042, -7.427, -0.4083), (2.638, -6.861, -0.4083), (5.193, -5.419, -0.4152), (6.846, -2.945, -0.4152), (7.45, -0.04083, -0.416), (6.868, 2.886, -0.416), (5.21, 5.368, -0.416), (2.728, 7.026, -0.416), (-0.1987, 7.608, -0.416)], [], [(125, 113, 29, 28), (118, 116, 22, 21), (116, 117, 23, 22), (117, 114, 24, 23), (123, 125, 28, 27), (113, 120, 31, 29), (124, 118, 21, 20), (120, 119, 32, 31), (119, 115, 16, 32), (128, 124, 20, 19), (115, 126, 17, 16), (126, 127, 18, 17), (114, 121, 25, 24), (121, 122, 26, 25), (127, 128, 19, 18), (122, 123, 27, 26), (98, 97, 40, 39), (100, 99, 48, 47), (101, 100, 47, 46), (103, 102, 34, 33), (105, 104, 36, 35), (104, 106, 37, 36), (107, 98, 39, 38), (109, 108, 42, 41), (111, 110, 44, 43), (97, 109, 41, 40), (108, 111, 43, 42), (99, 103, 33, 48), (110, 112, 45, 44), (102, 105, 35, 34), (112, 101, 46, 45), (106, 107, 38, 37), (48, 33, 141, 130), (44, 45, 144, 134), (41, 42, 137, 160), (34, 35, 152, 140), (43, 44, 134, 135), (37, 38, 154, 146), (45, 46, 150, 144), (47, 48, 130, 131), (133, 143, 61, 60), (33, 34, 140, 141), (153, 155, 55, 54), (36, 37, 146, 147), (38, 39, 156, 154), (39, 40, 158, 156), (40, 41, 160, 158), (139, 151, 51, 50), (53, 54, 70, 69), (54, 55, 71, 70), (55, 56, 72, 71), (56, 57, 73, 72), (57, 58, 74, 73), (63, 64, 80, 79), (59, 60, 76, 75), (58, 59, 75, 74), (49, 50, 66, 65), (60, 61, 77, 76), (52, 53, 69, 68), (61, 62, 78, 77), (64, 49, 65, 80), (62, 63, 79, 78), (50, 51, 67, 66), (51, 52, 68, 67), (3, 2, 91, 90), (11, 10, 96, 95), (4, 3, 90, 89), (5, 4, 89, 84), (12, 11, 95, 94), (13, 12, 94, 87), (10, 9, 92, 96), (14, 13, 87, 86), (15, 14, 86, 88), (9, 8, 85, 92), (0, 15, 88, 81), (2, 1, 93, 91), (6, 5, 84, 83), (7, 6, 83, 82), (8, 7, 82, 85), (1, 0, 81, 93), (20, 21, 107, 106), (28, 29, 101, 112), (17, 18, 105, 102), (27, 28, 112, 110), (32, 16, 103, 99), (25, 26, 111, 108), (23, 24, 109, 97), (26, 27, 110, 111), (24, 25, 108, 109), (21, 22, 98, 107), (19, 20, 106, 104), (18, 19, 104, 105), (16, 17, 102, 103), (29, 31, 100, 101), (31, 32, 99, 100), (22, 23, 97, 98), (90, 91, 123, 122), (95, 96, 128, 127), (89, 90, 122, 121), (84, 89, 121, 114), (94, 95, 127, 126), (87, 94, 126, 115), (96, 92, 124, 128), (86, 87, 115, 119), (88, 86, 119, 120), (92, 85, 118, 124), (81, 88, 120, 113), (91, 93, 125, 123), (83, 84, 114, 117), (82, 83, 117, 116), (85, 82, 116, 118), (93, 81, 113, 125), (159, 138, 58, 57), (157, 159, 57, 56), (155, 157, 56, 55), (35, 36, 147, 152), (151, 148, 52, 51), (143, 149, 62, 61), (149, 132, 63, 62), (46, 47, 131, 150), (145, 153, 54, 53), (148, 145, 53, 52), (42, 43, 135, 137), (142, 139, 50, 49), (138, 136, 59, 58), (136, 133, 60, 59), (132, 129, 64, 63), (138, 159, 160, 137), (159, 157, 158, 160), (157, 155, 156, 158), (155, 153, 154, 156), (153, 145, 146, 154), (148, 151, 152, 147), (151, 139, 140, 152), (132, 149, 150, 131), (142, 129, 130, 141), (149, 143, 144, 150), (145, 148, 147, 146), (143, 133, 134, 144), (139, 142, 141, 140), (136, 138, 137, 135), (133, 136, 135, 134), (129, 132, 131, 130), (129, 142, 49, 64), (161, 162, 163, 164, 165, 166, 167, 168, 169, 170, 171, 172, 173, 174, 175, 176), (79, 80, 162, 161), (80, 65, 163, 162), (65, 66, 164, 163), (66, 67, 165, 164), (67, 68, 166, 165), (68, 69, 167, 166), (69, 70, 168, 167), (70, 71, 169, 168), (71, 72, 170, 169), (72, 73, 171, 170), (73, 74, 172, 171), (74, 75, 173, 172), (75, 76, 174, 173), (76, 77, 175, 174), (77, 78, 176, 175), (78, 79, 161, 176), (177, 178, 179, 180, 181, 182, 183, 184, 185, 186, 187, 188, 189, 190, 191, 192), (1, 2, 178, 177), (2, 3, 179, 178), (3, 4, 180, 179), (4, 5, 181, 180), (5, 6, 182, 181), (6, 7, 183, 182), (7, 8, 184, 183), (8, 9, 185, 184), (9, 10, 186, 185), (10, 11, 187, 186), (11, 12, 188, 187), (12, 13, 189, 188), (13, 14, 190, 189), (14, 15, 191, 190), (15, 0, 192, 191), (0, 1, 177, 192)])
_uv = me_002.uv_layers.new(name='UVマップ')
_uv.uv.foreach_set('vector', [0.0, 0.0, 0.0, 0.0, 0.0, 0.0, 0.0, 0.0, 0.0, 0.0, 0.0, 0.0, 0.0, 0.0, 0.0, 0.0, 0.0, 0.0, 0.0, 0.0, 0.0, 0.0, 0.0, 0.0, 0.0, 0.0, 0.0, 0.0, 0.0, 0.0, 0.0, 0.0, 0.0, 0.0, 0.0, 0.0, 0.0, 0.0, 0.0, 0.0, 0.0, 0.0, 0.0, 0.0, 0.0, 0.0, 0.0, 0.0, 0.0, 0.0, 0.0, 0.0, 0.0, 0.0, 0.0, 0.0, 0.0, 0.0, 0.0, 0.0, 0.0, 0.0, 0.0, 0.0, 0.0, 0.0, 0.0, 0.0, 0.0, 0.0, 0.0, 0.0, 0.0, 0.0, 0.0, 0.0, 0.0, 0.0, 0.0, 0.0, 0.0, 0.0, 0.0, 0.0, 0.0, 0.0, 0.0, 0.0, 0.0, 0.0, 0.0, 0.0, 0.0, 0.0, 0.0, 0.0, 0.0, 0.0, 0.0, 0.0, 0.0, 0.0, 0.0, 0.0, 0.0, 0.0, 0.0, 0.0, 0.0, 0.0, 0.0, 0.0, 0.0, 0.0, 0.0, 0.0, 0.0, 0.0, 0.0, 0.0, 0.0, 0.0, 0.0, 0.0, 0.0, 0.0, 0.0, 0.0, 0.0, 0.0, 0.0, 0.0, 0.0, 0.0, 0.0, 0.0, 0.0, 0.0, 0.0, 0.0, 0.0, 0.0, 0.0, 0.0, 0.0, 0.0, 0.0, 0.0, 0.0, 0.0, 0.0, 0.0, 0.0, 0.0, 0.0, 0.0, 0.0, 0.0, 0.0, 0.0, 0.0, 0.0, 0.0, 0.0, 0.0, 0.0, 0.0, 0.0, 0.0, 0.0, 0.0, 0.0, 0.0, 0.0, 0.0, 0.0, 0.0, 0.0, 0.0, 0.0, 0.0, 0.0, 0.0, 0.0, 0.0, 0.0, 0.0, 0.0, 0.0, 0.0, 0.0, 0.0, 0.0, 0.0, 0.0, 0.0, 0.0, 0.0, 0.0, 0.0, 0.0, 0.0, 0.0, 0.0, 0.0, 0.0, 0.0, 0.0, 0.0, 0.0, 0.0, 0.0, 0.0, 0.0, 0.0, 0.0, 0.0, 0.0, 0.0, 0.0, 0.0, 0.0, 0.0, 0.0, 0.0, 0.0, 0.0, 0.0, 0.0, 0.0, 0.0, 0.0, 0.0, 0.0, 0.0, 0.0, 0.0, 0.0, 0.0, 0.0, 0.0, 0.0, 0.0, 0.0, 0.0, 0.0, 0.0, 0.0, 0.0, 0.0, 0.0, 0.0, 0.0, 0.0, 0.0, 0.0, 0.0, 0.0, 0.0, 0.0, 0.0, 0.0, 0.0, 0.0, 0.0, 0.0, 0.0, 0.0, 0.0, 0.0, 0.0, 0.0, 0.0, 0.0, 0.0, 0.0, 0.0, 0.0, 0.0, 0.0, 0.0, 0.0, 0.0, 0.0, 0.0, 0.0, 0.0, 0.0, 0.0, 0.0, 0.0, 0.0, 0.0, 0.0, 0.0, 0.0, 0.0, 0.0, 0.0, 0.0, 0.0, 0.0, 0.0, 0.0, 0.0, 0.0, 0.0, 0.0, 0.0, 0.0, 0.0, 0.0, 0.0, 0.0, 0.0, 0.0, 0.0, 0.0, 0.0, 0.0, 0.0, 0.0, 0.0, 0.0, 0.0, 0.0, 0.0, 0.0, 0.0, 0.0, 0.0, 0.0, 0.0, 0.0, 0.0, 0.0, 0.0, 0.0, 0.0, 0.0, 0.0, 0.0, 0.0, 0.0, 0.0, 0.0, 0.0, 0.0, 0.0, 0.0, 0.0, 0.0, 0.0, 0.0, 0.0, 0.0, 0.0, 0.0, 0.0, 0.0, 0.0, 0.0, 0.0, 0.0, 0.0, 0.0, 0.0, 0.0, 0.0, 0.0, 0.0, 0.0, 0.0, 0.0, 0.0, 0.0, 0.0, 0.0, 0.0, 0.0, 0.0, 0.0, 0.0, 0.0, 0.0, 0.0, 0.0, 0.0, 0.0, 0.0, 0.0, 0.0, 0.0, 0.0, 0.0, 0.0, 0.0, 0.0, 0.0, 0.0, 0.0, 0.0, 0.0, 0.0, 0.0, 0.0, 0.0, 0.0, 0.0, 0.0, 0.0, 0.0, 0.0, 0.0, 0.0, 0.0, 0.0, 0.0, 0.0, 0.0, 0.0, 0.0, 0.0, 0.0, 0.0, 0.0, 0.0, 0.0, 0.0, 0.0, 0.0, 0.0, 0.0, 0.0, 0.0, 0.0, 0.0, 0.0, 0.0, 0.0, 0.0, 0.0, 0.0, 0.0, 0.0, 0.0, 0.0, 0.0, 0.0, 0.0, 0.0, 0.0, 0.0, 0.0, 0.0, 0.0, 0.0, 0.0, 0.0, 0.0, 0.0, 0.0, 0.0, 0.0, 0.0, 0.0, 0.0, 0.0, 0.0, 0.0, 0.0, 0.0, 0.0, 0.0, 0.0, 0.0, 0.0, 0.0, 0.0, 0.0, 0.0, 0.0, 0.0, 0.0, 0.0, 0.0, 0.0, 0.0, 0.0, 0.0, 0.0, 0.0, 0.0, 0.0, 0.0, 0.0, 0.0, 0.0, 0.0, 0.0, 0.0, 0.0, 0.0, 0.0, 0.0, 0.0, 0.0, 0.0, 0.0, 0.0, 0.0, 0.0, 0.0, 0.0, 0.0, 0.0, 0.0, 0.0, 0.0, 0.0, 0.0, 0.0, 0.0, 0.0, 0.0, 0.0, 0.0, 0.0, 0.0, 0.0, 0.0, 0.0, 0.0, 0.0, 0.0, 0.0, 0.0, 0.0, 0.0, 0.0, 0.0, 0.0, 0.0, 0.0, 0.0, 0.0, 0.0, 0.0, 0.0, 0.0, 0.0, 0.0, 0.0, 0.0, 0.0, 0.0, 0.0, 0.0, 0.0, 0.0, 0.0, 0.0, 0.0, 0.0, 0.0, 0.0, 0.0, 0.0, 0.0, 0.0, 0.0, 0.0, 0.0, 0.0, 0.0, 0.0, 0.0, 0.0, 0.0, 0.0, 0.0, 0.0, 0.0, 0.0, 0.0, 0.0, 0.0, 0.0, 0.0, 0.0, 0.0, 0.0, 0.0, 0.0, 0.0, 0.0, 0.0, 0.0, 0.0, 0.0, 0.0, 0.0, 0.0, 0.0, 0.0, 0.0, 0.0, 0.0, 0.0, 0.0, 0.0, 0.0, 0.0, 0.0, 0.0, 0.0, 0.0, 0.0, 0.0, 0.0, 0.0, 0.0, 0.0, 0.0, 0.0, 0.0, 0.0, 0.0, 0.0, 0.0, 0.0, 0.0, 0.0, 0.0, 0.0, 0.0, 0.0, 0.0, 0.0, 0.0, 0.0, 0.0, 0.0, 0.0, 0.0, 0.0, 0.0, 0.0, 0.0, 0.0, 0.0, 0.0, 0.0, 0.0, 0.0, 0.0, 0.0, 0.0, 0.0, 0.0, 0.0, 0.0, 0.0, 0.0, 0.0, 0.0, 0.0, 0.0, 0.0, 0.0, 0.0, 0.0, 0.0, 0.0, 0.0, 0.0, 0.0, 0.0, 0.0, 0.0, 0.0, 0.0, 0.0, 0.0, 0.0, 0.0, 0.0, 0.0, 0.0, 0.0, 0.0, 0.0, 0.0, 0.0, 0.0, 0.0, 0.0, 0.0, 0.0, 0.0, 0.0, 0.0, 0.0, 0.0, 0.0, 0.0, 0.0, 0.0, 0.0, 0.0, 0.0, 0.0, 0.0, 0.0, 0.0, 0.0, 0.0, 0.0, 0.0, 0.0, 0.0, 0.0, 0.0, 0.0, 0.0, 0.0, 0.0, 0.0, 0.0, 0.0, 0.0, 0.0, 0.0, 0.0, 0.0, 0.0, 0.0, 0.0, 0.0, 0.0, 0.0, 0.0, 0.0, 0.0, 0.0, 0.0, 0.0, 0.0, 0.0, 0.0, 0.0, 0.0, 0.0, 0.0, 0.0, 0.0, 0.0, 0.0, 0.0, 0.0, 0.0, 0.0, 0.0, 0.0, 0.0, 0.0, 0.0, 0.0, 0.0, 0.0, 0.0, 0.0, 0.0, 0.0, 0.0, 0.0, 0.0, 0.0, 0.0, 0.0, 0.0, 0.0, 0.0, 0.0, 0.0, 0.0, 0.0, 0.0, 0.0, 0.0, 0.0, 0.0, 0.0, 0.0, 0.0, 0.0, 0.0, 0.0, 0.0, 0.0, 0.0, 0.0, 0.0, 0.0, 0.0, 0.0, 0.0, 0.0, 0.0, 0.0, 0.0, 0.0, 0.0, 0.0, 0.0, 0.0, 0.0, 0.0, 0.0, 0.0, 0.0, 0.0, 0.0, 0.0, 0.0, 0.0, 0.0, 0.0, 0.0, 0.0, 0.0, 0.0, 0.0, 0.0, 0.0, 0.0, 0.0, 0.0, 0.0, 0.0, 0.0, 0.0, 0.0, 0.0, 0.0, 0.0, 0.0, 0.0, 0.0, 0.0, 0.0, 0.0, 0.0, 0.0, 0.0, 0.0, 0.0, 0.0, 0.0, 0.0, 0.0, 0.0, 0.0, 0.0, 0.0, 0.0, 0.0, 0.0, 0.0, 0.0, 0.0, 0.0, 0.0, 0.0, 0.0, 0.0, 0.0, 0.0, 0.0, 0.0, 0.0, 0.0, 0.0, 0.0, 0.0, 0.0, 0.0, 0.0, 0.0, 0.0, 0.0, 0.0, 0.0, 0.0, 0.0, 0.0, 0.0, 0.0, 0.0, 0.0, 0.0, 0.0, 0.0, 0.0, 0.0, 0.0, 0.0, 0.0, 0.0, 0.0, 0.0, 0.0, 0.0, 0.0, 0.0, 0.0, 0.0, 0.0, 0.0, 0.0, 0.0, 0.0, 0.0, 0.0, 0.0, 0.0, 0.0, 0.0, 0.0, 0.0, 0.0, 0.0, 0.0, 0.0, 0.0, 0.0, 0.0, 0.0, 0.0, 0.0, 0.0, 0.0, 0.0, 0.0, 0.0, 0.0, 0.0, 0.0, 0.0, 0.0, 0.0, 0.0, 0.0, 0.0, 0.0, 0.0, 0.0, 0.0, 0.0, 0.0, 0.0, 0.0, 0.0, 0.0, 0.0, 0.0, 0.0, 0.0, 0.0, 0.0, 0.0, 0.0, 0.0, 0.0, 0.0, 0.0, 0.0, 0.0, 0.0, 0.0, 0.0, 0.0, 0.0, 0.0, 0.0, 0.0, 0.0, 0.0, 0.0, 0.0, 0.0, 0.0, 0.0, 0.0, 0.0, 0.0, 0.0, 0.0, 0.0, 0.0, 0.0, 0.0, 0.0, 0.0, 0.0, 0.0, 0.0, 0.0, 0.0, 0.0, 0.0, 0.0, 0.0, 0.0, 0.0, 0.0, 0.0, 0.0, 0.0, 0.0, 0.0, 0.0, 0.0, 0.0, 0.0, 0.0, 0.0, 0.0, 0.0, 0.0, 0.0, 0.0, 0.0, 0.0, 0.0, 0.0, 0.0, 0.0, 0.0, 0.0, 0.0, 0.0, 0.0, 0.0, 0.0, 0.0, 0.0, 0.0, 0.0, 0.0, 0.0, 0.0, 0.0, 0.0, 0.0, 0.0, 0.0, 0.0, 0.0, 0.0, 0.0, 0.0, 0.0, 0.0, 0.0, 0.0, 0.0, 0.0, 0.0, 0.0, 0.0, 0.0, 0.0, 0.0, 0.0, 0.0, 0.0, 0.0, 0.0, 0.0, 0.0, 0.0, 0.0, 0.0, 0.0, 0.0, 0.0, 0.0, 0.0, 0.0, 0.0, 0.0, 0.0, 0.0, 0.0, 0.0, 0.0, 0.0, 0.0, 0.0, 0.0, 0.0, 0.0, 0.0, 0.0, 0.0, 0.0, 0.0, 0.0, 0.0, 0.0, 0.0, 0.0, 0.0, 0.0, 0.0, 0.0, 0.0, 0.0, 0.0, 0.0, 0.0, 0.0, 0.0, 0.0, 0.0, 0.0, 0.0, 0.0, 0.0, 0.0, 0.0, 0.0, 0.0, 0.0, 0.0, 0.0, 0.0, 0.0, 0.0, 0.0, 0.0, 0.0, 0.0, 0.0, 0.0, 0.0, 0.0, 0.0, 0.0, 0.0, 0.0, 0.0, 0.0, 0.0, 0.0, 0.0, 0.0, 0.0, 0.0, 0.0, 0.0, 0.0, 0.0, 0.0, 0.0, 0.0, 0.0, 0.0, 0.0, 0.0, 0.0, 0.0, 0.0, 0.0, 0.0, 0.0, 0.0, 0.0, 0.0, 0.0, 0.0, 0.0, 0.0, 0.0, 0.0, 0.0, 0.0, 0.0, 0.0, 0.0, 0.0, 0.0, 0.0, 0.0, 0.0, 0.0, 0.0, 0.0, 0.0, 0.0, 0.0, 0.0, 0.0, 0.0, 0.0, 0.0, 0.0, 0.0, 0.0, 0.0, 0.0, 0.0, 0.0, 0.0, 0.0, 0.0, 0.0, 0.0, 0.0, 0.0, 0.0, 0.0, 0.0, 0.0, 0.0, 0.0, 0.0, 0.0, 0.0, 0.0, 0.0, 0.0, 0.0, 0.0, 0.0, 0.0, 0.0, 0.0, 0.0, 0.0, 0.0, 0.0, 0.0, 0.0, 0.0, 0.0, 0.0, 0.0, 0.0, 0.0, 0.0, 0.0, 0.0, 0.0, 0.0, 0.0, 0.0, 0.0, 0.0, 0.0, 0.0, 0.0, 0.0, 0.0, 0.0, 0.0, 0.0, 0.0, 0.0, 0.0, 0.0, 0.0, 0.0, 0.0, 0.0, 0.0, 0.0, 0.0, 0.0, 0.0, 0.0, 0.0, 0.0, 0.0, 0.0, 0.0, 0.0, 0.0, 0.0, 0.0, 0.0, 0.0, 0.0, 0.0, 0.0, 0.0, 0.0, 0.0, 0.0, 0.0, 0.0, 0.0, 0.0, 0.0, 0.0, 0.0, 0.0, 0.0, 0.0, 0.0, 0.0, 0.0, 0.0, 0.0, 0.0, 0.0, 0.0, 0.0, 0.0, 0.0, 0.0, 0.0, 0.0, 0.0, 0.0, 0.0, 0.0, 0.0, 0.0, 0.0, 0.0, 0.0, 0.0, 0.0, 0.0, 0.0, 0.0, 0.0, 0.0, 0.0, 0.0, 0.0, 0.0, 0.0, 0.0, 0.0, 0.0, 0.0, 0.0, 0.0, 0.0, 0.0, 0.0, 0.0, 0.0, 0.0, 0.0, 0.0, 0.0, 0.0, 0.0, 0.0, 0.0, 0.0, 0.0, 0.0, 0.0, 0.0, 0.0, 0.0, 0.0, 0.0, 0.0, 0.0, 0.0, 0.0, 0.0, 0.0, 0.0, 0.0, 0.0, 0.0, 0.0, 0.0, 0.0, 0.0, 0.0, 0.0, 0.0, 0.0, 0.0, 0.0, 0.0, 0.0, 0.0, 0.0, 0.0, 0.0, 0.0, 0.0, 0.0, 0.0, 0.0, 0.0, 0.0, 0.0, 0.0, 0.0, 0.0, 0.0, 0.0, 0.0, 0.0, 0.0, 0.0, 0.0, 0.0, 0.0, 0.0, 0.0, 0.0, 0.0, 0.0, 0.0, 0.0, 0.0, 0.0, 0.0, 0.0, 0.0, 0.0, 0.0, 0.0, 0.0, 0.0, 0.0, 0.0, 0.0, 0.0, 0.0, 0.0, 0.0, 0.0, 0.0, 0.0, 0.0, 0.0, 0.0, 0.0, 0.0, 0.0, 0.0, 0.0, 0.0, 0.0, 0.0, 0.0, 0.0, 0.0, 0.0, 0.0, 0.0, 0.0, 0.0, 0.0, 0.0, 0.0, 0.0, 0.0, 0.0, 0.0])
me_002.update()
me_x_1 = bpy.data.meshes.new('立方体')
me_x_1.from_pydata([(-3.996, -8.228, 2.963), (-3.996, -8.228, 3.563), (-3.996, -7.644, 2.963), (-3.996, -7.644, 3.563), (0.6351, -8.228, 2.963), (0.6351, -8.228, 3.563), (0.6351, -7.644, 2.963), (0.6351, -7.644, 3.563), (-3.996, -8.228, 3.478), (-3.996, -7.644, 3.478), (0.6351, -7.644, 3.478), (0.6351, -8.228, 3.478), (-3.996, -7.683, 2.963), (-3.996, -7.683, 3.563), (0.6351, -7.683, 2.963), (0.6351, -7.683, 3.563), (0.6351, -7.683, 3.478), (-3.996, -7.683, 3.478), (-3.996, -8.186, 2.963), (0.6351, -8.186, 3.563), (0.6351, -8.186, 3.478), (-3.996, -8.186, 3.563), (0.6351, -8.186, 2.963), (-3.996, -8.186, 3.478), (-3.996, -7.644, 2.963), (-3.996, -7.644, 3.563), (-3.996, -8.228, 2.963), (-3.996, -8.228, 3.563), (-3.996, -8.228, 3.478), (-3.996, -7.644, 3.478), (-3.996, -7.683, 3.563), (-3.996, -7.683, 2.963), (-3.996, -8.186, 3.563), (-3.996, -8.186, 2.963)], [], [(17, 13, 3, 9), (29, 25, 7, 10), (20, 19, 5, 11), (28, 27, 1, 8), (33, 22, 4, 26), (32, 21, 1, 27), (26, 28, 8, 0), (22, 20, 11, 4), (24, 29, 10, 6), (12, 17, 9, 2), (18, 23, 17, 12), (6, 10, 16, 14), (25, 3, 13, 30), (24, 6, 14, 31), (10, 7, 15, 16), (23, 21, 13, 17), (8, 1, 21, 23), (0, 8, 23, 18), (14, 16, 20, 22), (30, 13, 21, 32), (31, 14, 22, 33), (16, 15, 19, 20), (12, 31, 33, 18), (15, 30, 32, 19), (2, 24, 31, 12), (7, 25, 30, 15), (2, 9, 29, 24), (4, 11, 28, 26), (19, 32, 27, 5), (18, 33, 26, 0), (11, 5, 27, 28), (9, 3, 25, 29)])
_uv = me_x_1.uv_layers.new(name='UVマップ')
_uv.uv.foreach_set('vector', [0.5895, 0.21, 0.625, 0.21, 0.625, 0.25, 0.5895, 0.25, 0.5895, 0.25, 0.625, 0.25, 0.625, 0.5, 0.5895, 0.5, 0.5895, 0.7337, 0.625, 0.7337, 0.625, 0.75, 0.5895, 0.75, 0.5895, 1.0, 0.625, 1.0, 0.625, 1.0, 0.5895, 1.0, 0.125, 0.7337, 0.375, 0.7337, 0.375, 0.75, 0.125, 0.75, 0.875, 0.7337, 0.875, 0.7337, 0.875, 0.75, 0.875, 0.75, 0.375, 1.0, 0.5895, 1.0, 0.5895, 1.0, 0.375, 1.0, 0.375, 0.7337, 0.5895, 0.7337, 0.5895, 0.75, 0.375, 0.75, 0.375, 0.25, 0.5895, 0.25, 0.5895, 0.5, 0.375, 0.5, 0.375, 0.21, 0.5895, 0.21, 0.5895, 0.25, 0.375, 0.25, 0.375, 0.01633, 0.5895, 0.01633, 0.5895, 0.21, 0.375, 0.21, 0.375, 0.5, 0.5895, 0.5, 0.5895, 0.54, 0.375, 0.54, 0.875, 0.5, 0.875, 0.5, 0.875, 0.54, 0.875, 0.54, 0.125, 0.5, 0.375, 0.5, 0.375, 0.54, 0.125, 0.54, 0.5895, 0.5, 0.625, 0.5, 0.625, 0.54, 0.5895, 0.54, 0.5895, 0.01633, 0.625, 0.01633, 0.625, 0.21, 0.5895, 0.21, 0.5895, 0.0, 0.625, 0.0, 0.625, 0.01633, 0.5895, 0.01633, 0.375, 0.0, 0.5895, 0.0, 0.5895, 0.01633, 0.375, 0.01633, 0.375, 0.54, 0.5895, 0.54, 0.5895, 0.7337, 0.375, 0.7337, 0.875, 0.54, 0.875, 0.54, 0.875, 0.7337, 0.875, 0.7337, 0.125, 0.54, 0.375, 0.54, 0.375, 0.7337, 0.125, 0.7337, 0.5895, 0.54, 0.625, 0.54, 0.625, 0.7337, 0.5895, 0.7337, 0.125, 0.54, 0.125, 0.54, 0.125, 0.7337, 0.125, 0.7337, 0.625, 0.54, 0.875, 0.54, 0.875, 0.7337, 0.625, 0.7337, 0.125, 0.5, 0.125, 0.5, 0.125, 0.54, 0.125, 0.54, 0.625, 0.5, 0.875, 0.5, 0.875, 0.54, 0.625, 0.54, 0.375, 0.25, 0.5895, 0.25, 0.5895, 0.25, 0.375, 0.25, 0.375, 0.75, 0.5895, 0.75, 0.5895, 1.0, 0.375, 1.0, 0.625, 0.7337, 0.875, 0.7337, 0.875, 0.75, 0.625, 0.75, 0.125, 0.7337, 0.125, 0.7337, 0.125, 0.75, 0.125, 0.75, 0.5895, 0.75, 0.625, 0.75, 0.625, 1.0, 0.5895, 1.0, 0.5895, 0.25, 0.625, 0.25, 0.625, 0.25, 0.5895, 0.25])
me_x_1.update()

# ---- objects
ob_x = bpy.data.objects.new('エンプティ', None)
ob_x_1 = bpy.data.objects.new('円', me_x)
ob_001 = bpy.data.objects.new('円.001', me_002)
ob_x_2 = bpy.data.objects.new('立方体', me_x_1)

# ---- transforms, parenting, visibility, modifiers, constraints
ob_x.location = (-5.423, -12.63, 1.592)
ob_x.rotation_euler = (1.571, 0.0, 3.142)
ob_x.empty_display_type = 'IMAGE'
ob_x.empty_display_size = 25.62
ob_x.empty_image_offset = (-0.7118, -0.1099)
ob_x.use_empty_image_alpha = True
ob_x_1.location = (0.0, 0.0, 0.0)
_m = ob_x_1.modifiers.new('細分化', 'SUBSURF')
_m.levels = 2
_m.show_only_control_edges = False
ob_001.location = (0.1966, 0.5342, 9.673)
_m = ob_001.modifiers.new('Subdivision', 'SUBSURF')
_m.levels = 2
ob_x_2.location = (4.463, 7.942, 5.822)
_m = ob_x_2.modifiers.new('細分化', 'SUBSURF')
_m.levels = 2

# ---- collection membership
col_collection.objects.link(ob_x)
col_collection.objects.link(ob_x_1)
col_collection.objects.link(ob_001)
col_collection.objects.link(ob_x_2)

# ---- scene / render settings (as saved in the file)
scene.frame_start = 1; scene.frame_end = 250; scene.frame_set(54)
scene.render.engine = 'BLENDER_EEVEE_NEXT'
scene.cycles.sampling_pattern = 'TABULATED_SOBOL'
scene.cycles.use_light_tree = False
scene.view_settings.view_transform = 'Filmic'
bpy.context.view_layer.update()

# ---- added for rendering (the .blend has no active camera and no usable light): camera, sun
cam_auto = bpy.data.cameras.new('AutoCamera')
cam_auto.lens = 50.0
cam_auto.sensor_width = 36.0
cam_auto.clip_end = 1000.0
ob_auto_camera = bpy.data.objects.new('AutoCamera', cam_auto)
scene.collection.objects.link(ob_auto_camera)
ob_auto_camera.location = (21.5584, -25.2477, 22.6523)
ob_auto_camera.rotation_euler = (1.09748, -7.21219e-08, 0.694738)
scene.camera = ob_auto_camera
light_auto_sun = bpy.data.lights.new('AutoSun', 'SUN')
light_auto_sun.energy = 3.0
light_auto_sun.angle = 0.0523599
ob_auto_sun = bpy.data.objects.new('AutoSun', light_auto_sun)
scene.collection.objects.link(ob_auto_sun)
ob_auto_sun.rotation_euler = (0.872665, 0.174533, 0.523599)
bpy.context.view_layer.update()

